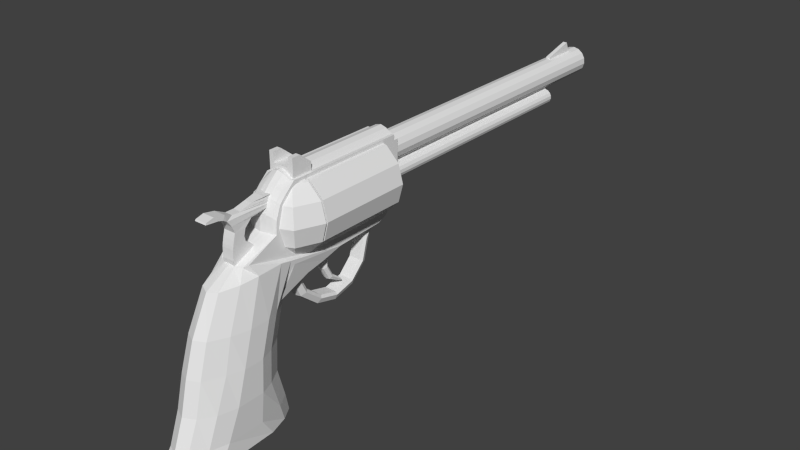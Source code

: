 # Source: Colt.blend  (saved by Blender 2.66.0; exported with 4.5.12 LTS)
import bpy
from mathutils import Matrix  # noqa: F401  (used for matrix-valued properties, if any)

bpy.ops.wm.read_factory_settings(use_empty=True)
scene = bpy.context.scene
scene.name = 'Scene'

# ---- collections
col_collection_1 = bpy.data.collections.new('Collection 1'); scene.collection.children.link(col_collection_1)

# ---- world
world_world = bpy.data.worlds.new('World'); scene.world = world_world
world_world.color = (0.05088, 0.05088, 0.05088)
world_world.use_sun_shadow = False
world_world.sun_shadow_jitter_overblur = 0.0
world_world.cycles.sampling_method = 'MANUAL'
world_world.cycles.sample_map_resolution = 256

# ---- meshes
me_cube_004 = bpy.data.meshes.new('Cube.004')
me_cube_004.from_pydata([(-0.1647, -0.007294, -0.6607), (-0.1647, -0.5532, -0.8496), (0.1647, -0.5532, -0.8496), (0.1647, -0.007293, -0.6607), (-0.158, 0.6226, 0.6893), (-0.158, 0.3445, 0.6889), (0.158, 0.3445, 0.6889), (0.158, 0.6226, 0.6893), (-0.1647, -0.6266, 0.345), (-0.1502, -0.05469, 0.345), (0.1647, -0.6266, 0.345), (0.1502, -0.05469, 0.345), (-0.1502, -0.7332, 0.503), (-0.1502, 0.6187, 0.4319), (0.1502, -0.7332, 0.503), (0.1502, 0.6187, 0.4319), (-0.1036, 0.01412, 0.6514), (-0.1036, -0.3154, 0.5747), (-0.1036, -0.5503, 0.5756), (-0.1522, 0.6217, 0.625), (-0.1522, 0.6207, 0.5606), (-0.1522, 0.6197, 0.4963), (0.1036, 0.01412, 0.6514), (0.1036, -0.3154, 0.5747), (0.1036, -0.5503, 0.5756), (0.1522, 0.6217, 0.625), (0.1522, 0.6207, 0.5606), (0.1522, 0.6197, 0.4963), (-0.1647, -0.6506, -0.35), (-0.1647, -0.6042, -0.002016), (-0.1647, -0.08144, -0.2811), (-0.1647, -0.3038, -0.002016), (0.1647, -0.6506, -0.35), (0.1647, -0.6042, -0.002016), (0.1647, -0.08144, -0.2811), (0.1647, -0.3038, -0.002016), (-0.1647, -0.6345, -0.1416), (-0.1647, -0.2694, -0.1416), (0.1647, -0.6345, -0.1416), (0.1647, -0.2694, -0.1416), (-0.1647, -0.6564, -0.4709), (-0.1647, -0.0271, -0.4186), (0.1647, -0.6564, -0.4709), (0.1647, -0.0271, -0.4186), (-0.1647, -0.5568, 0.1715), (-0.1647, -0.2564, 0.1715), (0.1647, -0.5568, 0.1715), (0.1647, -0.2564, 0.1715), (-0.1647, -0.6445, -0.2113), (-0.1647, -0.1735, -0.1962), (0.1647, -0.6445, -0.2113), (0.1647, -0.1735, -0.1962), (-0.1647, -0.6192, -0.6603), (-0.1647, -0.0172, -0.5396), (0.1647, -0.6192, -0.6603), (0.1647, -0.0172, -0.5396), (-0.158, -1.302, 0.6923), (0.158, -1.302, 0.6923), (0.1647, -1.321, 0.6526), (-0.1647, -1.321, 0.6526), (0.158, -1.09, 0.7455), (-0.158, -1.09, 0.7455), (0.1647, -0.9818, 0.6167), (-0.1647, -0.9818, 0.6167), (0.158, -0.7934, 0.6876), (-0.158, -0.7934, 0.6876), (0.1647, -0.8526, 0.5767), (-0.1647, -0.8526, 0.5767), (0.0481, 2.274, -2.217), (-0.08358, 2.352, -2.143), (-0.05399, 2.386, -2.111), (0.1502, 2.386, -2.111), (0.1798, 2.352, -2.143), (0.0481, 2.078, -1.858), (-0.08358, 2.183, -1.834), (-0.05399, 2.229, -1.824), (0.1502, 2.229, -1.824), (0.1798, 2.183, -1.834), (0.0481, 2.085, -1.453), (-0.08358, 2.189, -1.485), (-0.05399, 2.235, -1.5), (0.1502, 2.235, -1.5), (0.1798, 2.189, -1.485), (0.0481, 2.293, -1.111), (-0.08358, 2.368, -1.19), (-0.05399, 2.401, -1.225), (0.1502, 2.401, -1.225), (0.1798, 2.368, -1.19), (0.0481, 2.644, -2.411), (-0.08358, 2.677, -2.373), (-0.05399, 2.642, -2.304), (0.1502, 2.642, -2.304), (0.1798, 2.677, -2.373), (-0.04359, 2.644, -2.399), (-0.04359, 2.101, -1.459), (-0.04359, 2.305, -1.123), (-0.04359, 2.287, -2.205), (-0.04359, 2.095, -1.854), (0.1398, 2.305, -1.123), (0.1398, 2.644, -2.399), (0.1398, 2.101, -1.459), (0.1398, 2.287, -2.205), (0.1398, 2.095, -1.854), (0.0481, 2.414, -2.822), (0.2579, 2.414, -2.651), (0.2107, 2.414, -2.576), (-0.1145, 2.414, -2.576), (-0.1617, 2.414, -2.651), (0.0481, 3.043, -2.657), (0.2579, 2.956, -2.509), (0.2107, 2.918, -2.444), (-0.1145, 2.918, -2.444), (-0.1617, 2.956, -2.509), (0.0481, 3.505, -2.205), (0.2579, 3.354, -2.12), (0.2107, 3.287, -2.083), (-0.1145, 3.287, -2.083), (-0.1617, 3.354, -2.12), (0.0481, 3.673, -1.589), (0.2579, 3.499, -1.589), (0.2107, 3.422, -1.589), (-0.1145, 3.422, -1.589), (-0.1617, 3.499, -1.589), (0.0481, 3.899, -1.079), (0.2579, 3.748, -1.165), (0.2107, 3.537, -1.202), (-0.1145, 3.537, -1.202), (-0.1617, 3.748, -1.165), (0.0481, 0.9113, -1.506), (0.2579, 1.085, -1.506), (0.2107, 1.163, -1.506), (-0.1145, 1.163, -1.506), (-0.1617, 1.085, -1.506), (0.0481, 1.234, -2.205), (0.2579, 1.385, -2.12), (0.2107, 1.452, -2.083), (-0.1145, 1.452, -2.083), (-0.1617, 1.385, -2.12), (0.0481, 1.784, -2.657), (0.2579, 1.871, -2.509), (0.2107, 1.909, -2.444), (-0.1145, 1.909, -2.444), (-0.1617, 1.871, -2.509), (0.1942, 1.798, -2.633), (0.1942, 3.48, -2.192), (0.1942, 3.645, -1.589), (0.1942, 2.414, -2.794), (0.1942, 1.258, -2.192), (0.1942, 0.9394, -1.506), (0.1942, 3.029, -2.633), (0.1942, 3.875, -1.093), (-0.09798, 3.645, -1.589), (-0.09798, 1.258, -2.192), (-0.09798, 3.875, -1.093), (-0.09798, 0.9394, -1.506), (-0.09798, 1.798, -2.633), (-0.09798, 3.48, -2.192), (-0.09798, 2.414, -2.794), (-0.09798, 3.029, -2.633), (0.3585, 1.035, 1.148), (0.3585, 1.606, 1.148), (-0.3452, 1.606, 1.148), (-0.3452, 1.035, 1.148), (0.3585, 1.035, 1.415), (0.3585, 1.273, 1.415), (-0.3452, 1.273, 1.415), (-0.3452, 1.035, 1.415), (0.2297, 1.606, 1.148), (-0.2165, 1.606, 1.148), (0.2297, 1.035, 1.148), (-0.2165, 1.035, 1.148), (0.2297, 1.273, 1.415), (-0.2165, 1.273, 1.415), (0.2297, 1.035, 1.415), (-0.2165, 1.035, 1.415), (-0.2165, 1.035, 1.415), (0.2297, 1.035, 1.415), (-0.3452, 1.035, 0.7864), (-0.2165, 1.035, 0.7864), (0.2297, 1.035, 0.7864), (0.3585, 1.035, 0.7864), (-0.3452, 1.606, 0.7864), (-0.2165, 1.606, 0.7864), (0.2297, 1.606, 0.7864), (0.3585, 1.606, 0.7864), (0.01338, -0.2569, -5.178), (0.1212, -0.31, -5.178), (0.2077, -0.4587, -5.178), (0.2806, -0.6818, -5.178), (0.3062, -1.442, -5.178), (0.2482, -1.657, -5.178), (0.1437, -1.837, -5.178), (0.01338, -1.901, -5.178), (-0.117, -1.837, -5.178), (-0.2215, -1.657, -5.178), (-0.2795, -1.409, -5.178), (-0.2538, -0.6818, -5.178), (-0.181, -0.4587, -5.178), (-0.09449, -0.31, -5.178), (0.01338, 1.153, -1.183), (0.5227, 0.79, -1.031), (0.5294, 0.6828, -0.8924), (0.5523, 0.3673, -0.8191), (0.5789, -0.3354, -0.8191), (0.4669, -0.7756, -0.8924), (0.265, -1.223, -0.9538), (0.01338, -1.347, -0.9817), (-0.2383, -1.223, -0.9538), (-0.4401, -0.7756, -0.8924), (-0.5521, -0.3354, -0.8191), (-0.5255, 0.3673, -0.8191), (-0.5027, 0.6828, -0.8924), (-0.4959, 0.79, -1.031), (0.01338, -0.7914, -5.178), (0.3041, 0.4933, -4.483), (0.3222, 0.2662, -3.678), (0.3205, 0.3241, -2.814), (0.3036, 0.565, -1.94), (0.01338, 0.6363, -4.483), (0.01338, 0.4181, -3.678), (0.01338, 0.4752, -2.814), (0.01338, 0.7078, -1.94), (0.5372, 0.09258, -4.483), (0.5698, -0.1595, -3.678), (0.5668, -0.09921, -2.814), (0.5363, 0.165, -1.94), (0.6666, -0.5931, -4.483), (0.7072, -0.5466, -3.678), (0.7035, -0.4842, -2.814), (0.6655, -0.1988, -1.94), (0.6666, -1.599, -4.483), (0.7072, -1.288, -3.678), (0.7035, -1.026, -2.814), (0.6655, -0.7351, -1.94), (0.5372, -2.083, -4.483), (0.5698, -1.795, -3.678), (0.5668, -1.454, -2.814), (0.5363, -1.219, -1.94), (0.3041, -2.484, -4.483), (0.3222, -2.171, -3.678), (0.3205, -1.961, -2.814), (0.3036, -1.693, -1.94), (0.01338, -2.627, -4.483), (0.01338, -2.323, -3.678), (0.01338, -2.112, -2.814), (0.01338, -1.836, -1.94), (-0.2773, -2.484, -4.483), (-0.2954, -2.171, -3.678), (-0.2937, -1.961, -2.814), (-0.2768, -1.693, -1.94), (-0.5105, -2.083, -4.483), (-0.5431, -1.795, -3.678), (-0.54, -1.454, -2.814), (-0.5096, -1.219, -1.94), (-0.6399, -1.541, -4.483), (-0.6805, -1.242, -3.678), (-0.6767, -0.9959, -2.814), (-0.6388, -0.7207, -1.94), (-0.6399, -0.5931, -4.483), (-0.6805, -0.5466, -3.678), (-0.6767, -0.4842, -2.814), (-0.6387, -0.1988, -1.94), (-0.5105, 0.09258, -4.483), (-0.5431, -0.1595, -3.678), (-0.54, -0.09921, -2.814), (-0.5096, 0.165, -1.94), (-0.2773, 0.4933, -4.483), (-0.2954, 0.2662, -3.678), (-0.2937, 0.3241, -2.814), (-0.2768, 0.565, -1.94), (0.2677, 0.6226, -4.98), (0.01338, 0.7477, -4.98), (0.4716, 0.2721, -4.98), (0.6333, -0.2665, -4.98), (0.6834, -1.902, -4.98), (0.5507, -2.396, -4.98), (0.3116, -2.807, -4.98), (0.01338, -2.953, -4.98), (-0.2848, -2.807, -4.98), (-0.5239, -2.396, -4.98), (-0.6566, -1.83, -4.98), (-0.6065, -0.2665, -4.98), (-0.4448, 0.2721, -4.98), (-0.2409, 0.6226, -4.98), (0.1944, 0.1563, -5.146), (0.01338, 0.2454, -5.146), (0.3397, -0.0933, -5.146), (0.4569, -0.4742, -5.146), (0.4948, -1.672, -5.146), (0.3995, -2.026, -5.146), (0.2276, -2.322, -5.146), (0.01338, -2.427, -5.146), (-0.2009, -2.322, -5.146), (-0.3727, -2.026, -5.146), (-0.4681, -1.62, -5.146), (-0.4302, -0.4742, -5.146), (-0.3129, -0.0933, -5.146), (-0.1677, 0.1563, -5.146), (0.1851, 11.26, -0.05503), (0.2203, 11.26, -0.04993), (0.2545, 11.26, -0.0596), (0.2819, 11.26, -0.08237), (0.2976, 11.26, -0.1143), (0.299, 11.26, -0.1498), (0.2858, 11.26, -0.1829), (0.2603, 11.26, -0.2077), (0.2269, 11.26, -0.22), (0.1914, 11.26, -0.2177), (0.1599, 11.26, -0.2011), (0.1379, 11.26, -0.1731), (0.1292, 11.26, -0.1387), (0.1352, 11.26, -0.1036), (0.155, 11.26, -0.07401), (0.1414, 4.242, 0.06346), (0.2286, 4.242, 0.07607), (0.3134, 4.242, 0.05213), (0.3811, 4.242, -0.004218), (0.42, 4.242, -0.08324), (0.4235, 4.242, -0.1713), (0.3908, 4.242, -0.2531), (0.3277, 4.242, -0.3145), (0.245, 4.242, -0.345), (0.1571, 4.242, -0.3392), (0.07915, 4.242, -0.2982), (0.02463, 4.242, -0.229), (0.002974, 4.242, -0.1436), (0.01792, 4.242, -0.05676), (0.06688, 4.242, 0.01647), (0.2147, 4.242, -0.1353), (0.2286, 11.25, 0.07607), (0.1414, 11.25, 0.06346), (0.3134, 11.25, 0.05214), (0.3811, 11.25, -0.004214), (0.42, 11.25, -0.08324), (0.4235, 11.25, -0.1713), (0.3908, 11.25, -0.2531), (0.3277, 11.25, -0.3145), (0.245, 11.25, -0.345), (0.1571, 11.25, -0.3392), (0.07915, 11.25, -0.2982), (0.02463, 11.25, -0.229), (0.002973, 11.25, -0.1436), (0.01792, 11.25, -0.05676), (0.06688, 11.25, 0.01647), (0.2202, 11.26, 0.02443), (0.1522, 11.26, 0.01459), (0.2864, 11.26, 0.005755), (0.3392, 11.26, -0.03822), (0.3696, 11.26, -0.09987), (0.3723, 11.26, -0.1686), (0.3468, 11.26, -0.2324), (0.2975, 11.26, -0.2804), (0.233, 11.26, -0.3041), (0.1645, 11.26, -0.2996), (0.1036, 11.26, -0.2676), (0.06109, 11.26, -0.2136), (0.04419, 11.26, -0.147), (0.05585, 11.26, -0.07922), (0.09405, 11.26, -0.02207), (0.2147, 4.493, -0.1353), (0.155, 4.493, -0.07401), (0.1352, 4.493, -0.1036), (0.1292, 4.493, -0.1387), (0.1379, 4.493, -0.1731), (0.1599, 4.493, -0.2011), (0.1914, 4.493, -0.2177), (0.2269, 4.493, -0.22), (0.2603, 4.493, -0.2077), (0.2858, 4.493, -0.1829), (0.299, 4.493, -0.1498), (0.2976, 4.493, -0.1143), (0.2819, 4.493, -0.08237), (0.2545, 4.493, -0.0596), (0.2203, 4.493, -0.04994), (0.1851, 4.493, -0.05503), (0.0988, 11.25, 0.179), (0.02429, 11.25, 0.132), (0.186, 11.25, 0.1916), (0.02429, 4.242, 0.132), (0.186, 4.242, 0.1916), (0.09881, 4.242, 0.179), (0.07918, 12.65, 0.6929), (0.07918, 11.61, 0.6929), (-0.03945, 11.61, 0.6929), (-0.03945, 12.65, 0.6929), (0.07918, 12.48, 1.106), (0.07918, 11.61, 0.876), (-0.03945, 11.61, 0.876), (-0.03945, 12.48, 1.106), (0.02052, 13.02, 0.6672), (0.1076, 13.02, 0.6487), (0.1795, 13.02, 0.5964), (0.224, 13.02, 0.5193), (0.2333, 13.02, 0.4308), (0.2058, 13.02, 0.3462), (0.1463, 13.02, 0.2801), (0.06501, 13.02, 0.2439), (-0.02396, 13.02, 0.2439), (-0.1052, 13.02, 0.2801), (-0.1648, 13.02, 0.3462), (-0.1923, 13.02, 0.4308), (-0.183, 13.02, 0.5193), (-0.1385, 13.02, 0.5964), (-0.06651, 13.02, 0.6487), (0.02052, 4.064, 0.8349), (0.1758, 4.064, 0.8019), (0.3042, 4.064, 0.7086), (0.3835, 4.064, 0.5711), (0.4001, 4.064, 0.4133), (0.3511, 4.064, 0.2623), (0.2449, 4.064, 0.1444), (0.09988, 4.064, 0.07982), (-0.05884, 4.064, 0.07982), (-0.2038, 4.064, 0.1444), (-0.31, 4.064, 0.2623), (-0.3591, 4.064, 0.4133), (-0.3425, 4.064, 0.5711), (-0.2631, 4.064, 0.7086), (-0.1347, 4.064, 0.8019), (0.02052, 4.064, 0.4532), (0.1758, 13.0, 0.8019), (0.02052, 13.0, 0.8349), (0.3042, 13.0, 0.7086), (0.3835, 13.0, 0.5711), (0.4001, 13.0, 0.4133), (0.3511, 13.0, 0.2623), (0.2449, 13.0, 0.1444), (0.09988, 13.0, 0.07983), (-0.05884, 13.0, 0.07983), (-0.2038, 13.0, 0.1444), (-0.31, 13.0, 0.2623), (-0.3591, 13.0, 0.4133), (-0.3425, 13.0, 0.5711), (-0.2631, 13.0, 0.7086), (-0.1347, 13.0, 0.8019), (0.1295, 13.04, 0.7198), (0.008329, 13.04, 0.7455), (0.2297, 13.04, 0.647), (0.2916, 13.04, 0.5397), (0.3045, 13.04, 0.4166), (0.2663, 13.04, 0.2988), (0.1834, 13.04, 0.2067), (0.07025, 13.04, 0.1564), (-0.05359, 13.04, 0.1564), (-0.1667, 13.04, 0.2067), (-0.2496, 13.04, 0.2988), (-0.2879, 13.04, 0.4166), (-0.2749, 13.04, 0.5397), (-0.213, 13.04, 0.647), (-0.1128, 13.04, 0.7198), (0.02052, 4.384, 0.4532), (-0.06651, 4.384, 0.6487), (-0.1385, 4.384, 0.5964), (-0.183, 4.384, 0.5193), (-0.1923, 4.384, 0.4308), (-0.1648, 4.384, 0.3462), (-0.1052, 4.384, 0.2801), (-0.02396, 4.384, 0.2439), (0.06501, 4.384, 0.2439), (0.1463, 4.384, 0.2801), (0.2058, 4.384, 0.3462), (0.2333, 4.384, 0.4308), (0.224, 4.384, 0.5193), (0.1795, 4.384, 0.5964), (0.1076, 4.384, 0.6487), (0.02052, 4.384, 0.6672), (-0.4039, 0.9966, 0.921), (-0.4039, 4.356, 0.921), (0.4203, 4.356, 0.921), (0.4203, 0.9966, 0.921), (-0.4039, 0.3991, -1.837), (-0.4039, 1.31, -1.501), (0.4203, 1.31, -1.501), (0.4203, 0.3991, -1.837), (-0.3202, 4.356, 0.921), (-0.156, 4.356, 1.036), (0.008181, 4.356, 1.083), (0.1724, 4.356, 1.036), (0.3366, 4.356, 0.921), (-0.3202, 0.9547, 0.921), (-0.156, 0.9202, 1.036), (0.008181, 0.9082, 1.083), (0.1724, 0.9202, 1.036), (0.3366, 0.9547, 0.921), (-0.3202, 1.31, -1.559), (-0.156, 1.31, -1.559), (0.008181, 1.31, -1.571), (0.1724, 1.31, -1.559), (0.3366, 1.31, -1.559), (-0.3202, 0.3991, -1.895), (-0.156, 0.3991, -1.895), (0.00818, 0.3991, -1.895), (0.1724, 0.3991, -1.895), (0.3366, 0.3991, -1.895), (-0.4039, 4.328, -0.6042), (-0.4039, 4.179, -0.9102), (-0.4039, 4.023, -1.087), (-0.4039, 3.769, -1.194), (-0.4289, 2.378, -1.237), (-0.4039, 0.5511, 0.5027), (-0.4039, 0.4202, 0.1655), (-0.4039, 0.3991, -0.07846), (-0.4039, 0.3991, -0.1743), (-0.4289, -0.4422, -0.5423), (0.4203, 4.328, -0.6042), (0.4203, 4.179, -0.9102), (0.4203, 4.023, -1.087), (0.4203, 3.769, -1.194), (0.4452, 2.378, -1.237), (0.4203, 0.5511, 0.5027), (0.4203, 0.4202, 0.1655), (0.4203, 0.3991, -0.07846), (0.4203, 0.3991, -0.1743), (0.4452, -0.4838, -0.5423), (-0.3442, 4.345, -0.6596), (-0.3202, 4.277, -0.9102), (-0.3202, 4.121, -1.087), (-0.3202, 3.868, -1.229), (-0.3202, 2.378, -1.335), (-0.168, 4.379, -0.6456), (-0.156, 4.333, -0.9163), (-0.156, 4.177, -1.085), (-0.156, 3.924, -1.252), (-0.156, 2.378, -1.377), (0.008181, 4.408, -0.6521), (0.008181, 4.356, -0.9302), (0.008181, 4.2, -1.077), (0.008181, 3.947, -1.266), (0.008181, 2.378, -1.4), (0.1844, 4.379, -0.6456), (0.1724, 4.333, -0.9163), (0.1724, 4.177, -1.085), (0.1724, 3.924, -1.252), (0.1724, 2.378, -1.377), (0.3606, 4.345, -0.6596), (0.3366, 4.277, -0.9102), (0.3366, 4.121, -1.087), (0.3366, 3.868, -1.229), (0.3366, 2.378, -1.335), (-0.3202, 0.5092, 0.5635), (-0.3202, 0.3784, 0.2154), (-0.3202, 0.3559, -0.07846), (-0.3202, 0.3559, -0.1743), (-0.3202, -0.5684, -0.6061), (-0.156, 0.4747, 0.6068), (-0.156, 0.3439, 0.2578), (-0.156, 0.3205, -0.0771), (-0.156, 0.3205, -0.1711), (-0.156, -0.6589, -0.6106), (0.008181, 0.4627, 0.6522), (0.00818, 0.3318, 0.2932), (0.00818, 0.2973, -0.08177), (0.00818, 0.2973, -0.1771), (0.00818, -0.7037, -0.6142), (0.1724, 0.4747, 0.6068), (0.1724, 0.3439, 0.2578), (0.1724, 0.3205, -0.0771), (0.1724, 0.3205, -0.1711), (0.1724, -0.6589, -0.6106), (0.3366, 0.5092, 0.5635), (0.3366, 0.3784, 0.2154), (0.3366, 0.3559, -0.07846), (0.3366, 0.3559, -0.1743), (0.3366, -0.5684, -0.6061), (-0.4039, 4.354, 0.8323), (-0.4039, 0.7107, 0.6659), (0.4203, 4.354, 0.8323), (0.4203, 0.7107, 0.6659), (-0.3442, 4.355, 0.8817), (-0.168, 4.356, 0.9989), (0.008181, 4.356, 1.046), (0.1844, 4.356, 0.9989), (0.3606, 4.355, 0.8817), (-0.3202, 0.6688, 0.746), (-0.156, 0.6343, 0.7938), (0.008181, 0.6222, 0.8241), (0.1724, 0.6343, 0.7938), (0.3366, 0.6688, 0.746), (0.1844, 4.356, 0.9035), (0.4189, 4.355, 0.7795), (0.008181, 4.356, 0.9452), (-0.168, 4.356, 0.9035), (-0.4025, 4.355, 0.7795), (0.4189, 4.345, -0.3931), (-0.4025, 4.345, -0.3931), (0.1844, 4.398, -0.3806), (0.008181, 4.428, -0.3865), (-0.168, 4.398, -0.3806), (-0.4025, 4.478, -0.3931), (-0.168, 4.489, -0.3806), (0.008181, 4.489, -0.3865), (0.1844, 4.489, -0.3806), (0.4189, 4.478, -0.3931), (-0.4025, 4.488, 0.7795), (0.4189, 4.488, 0.7795), (-0.168, 4.489, 0.9035), (0.008181, 4.489, 0.9452), (0.1844, 4.489, 0.9035), (-0.4039, 1.844, -1.401), (0.4203, 1.844, -1.401), (-0.3202, 1.844, -1.447), (-0.156, 1.844, -1.468), (0.008181, 1.844, -1.485), (0.1724, 1.844, -1.468), (0.3366, 1.844, -1.447), (-0.4039, 1.599, -1.447), (0.4203, 1.599, -1.447), (-0.3202, 1.599, -1.499), (-0.156, 1.599, -1.51), (0.008181, 1.599, -1.524), (0.1724, 1.599, -1.51), (0.3366, 1.599, -1.499), (0.5366, 1.317, 0.8138), (0.9026, 1.317, 0.4478), (1.037, 1.317, -0.0522), (0.9026, 1.317, -0.5522), (0.5366, 1.317, -0.9182), (0.03656, 1.317, 0.9478), (-0.4634, 1.317, 0.8138), (-0.8295, 1.317, 0.4478), (-0.9634, 1.317, -0.0522), (-0.8295, 1.317, -0.5522), (-0.4634, 1.317, -0.9182), (0.03656, 1.317, -1.052), (-0.317, 0.9634, -0.9182), (-0.5758, 0.7046, -0.5522), (-0.6705, 0.6098, -0.0522), (-0.5758, 0.7046, 0.4478), (-0.317, 0.9634, 0.8138), (0.03656, 0.8169, 0.8138), (0.03656, 0.4509, 0.4478), (0.03656, 0.3169, -0.0522), (0.03656, 0.4509, -0.5522), (0.03656, 0.8169, -0.9182), (0.3901, 0.9634, -0.9182), (0.6489, 0.7046, -0.5522), (0.7437, 0.6098, -0.0522), (0.6489, 0.7046, 0.4478), (0.3901, 0.9634, 0.8138), (0.2126, 4.488, 0.1237), (0.3467, 4.488, 0.09004), (0.4449, 4.488, -0.001928), (0.4808, 4.488, -0.1276), (0.4449, 4.488, -0.2532), (0.3467, 4.488, -0.3452), (0.2126, 4.488, -0.3788), (0.2126, 3.71, 0.1237), (0.3467, 3.71, 0.09004), (0.4449, 3.71, -0.001928), (0.4808, 3.71, -0.1276), (0.4449, 3.71, -0.2532), (0.3467, 3.71, -0.3452), (0.2126, 3.71, -0.3788), (0.2126, 4.488, -0.1276), (0.2126, 3.71, -0.1276), (0.02417, 3.996, 0.7247), (0.4153, 3.996, 0.6199), (0.7016, 3.996, 0.3336), (0.8064, 3.996, -0.05748), (0.7016, 3.996, -0.4486), (0.4153, 3.996, -0.7349), (0.02417, 3.996, -0.8397), (-0.3669, 3.996, -0.7349), (-0.6532, 3.996, -0.4486), (-0.758, 3.996, -0.05748), (-0.6532, 3.996, 0.3336), (-0.3669, 3.996, 0.6199), (0.02417, 1.388, 0.9425), (0.5242, 1.388, 0.8085), (0.8902, 1.388, 0.4425), (1.024, 1.388, -0.05748), (0.8902, 1.388, -0.5575), (0.5242, 1.388, -0.9235), (0.02417, 1.388, -1.057), (-0.4758, 1.388, -0.9235), (-0.8419, 1.388, -0.5575), (-0.9758, 1.388, -0.05748), (-0.8419, 1.388, 0.4425), (-0.4758, 1.388, 0.8085), (0.02417, 1.388, -0.05748), (0.5242, 3.959, 0.8085), (0.02417, 3.959, 0.9425), (0.8902, 3.959, 0.4425), (1.024, 3.959, -0.05748), (0.8902, 3.959, -0.5575), (0.5242, 3.959, -0.9235), (0.02417, 3.959, -1.057), (-0.4758, 3.959, -0.9235), (-0.8419, 3.959, -0.5575), (-0.9758, 3.959, -0.05748), (-0.8419, 3.959, 0.4425), (-0.4758, 3.959, 0.8085), (0.02417, 3.951, 0.7247), (-0.3669, 3.951, 0.6199), (-0.6532, 3.951, 0.3336), (-0.758, 3.951, -0.05748), (-0.6532, 3.951, -0.4486), (-0.3669, 3.951, -0.7349), (0.02417, 3.951, -0.8397), (0.4153, 3.951, -0.7349), (0.7016, 3.951, -0.4486), (0.8064, 3.951, -0.05748), (0.7016, 3.951, 0.3336), (0.4153, 3.951, 0.6199), (0.02417, 3.951, -0.05748)], [(174, 175), (173, 176)], [(0, 3, 2, 1), (4, 5, 6, 7), (9, 8, 12, 13), (8, 10, 14, 12), (10, 11, 15, 14), (13, 15, 11, 9), (13, 12, 18, 21), (21, 18, 17, 20), (20, 17, 16, 19), (19, 16, 5, 4), (18, 24, 23, 17), (17, 23, 22, 16), (16, 22, 6, 5), (14, 15, 27, 24), (24, 27, 26, 23), (23, 26, 25, 22), (22, 25, 7, 6), (4, 7, 25, 19), (19, 25, 26, 20), (20, 26, 27, 21), (21, 27, 15, 13), (37, 36, 29, 31), (36, 38, 33, 29), (38, 39, 35, 33), (31, 35, 39, 37), (41, 40, 28, 30), (40, 42, 32, 28), (42, 43, 34, 32), (30, 34, 43, 41), (31, 29, 44, 45), (45, 44, 8, 9), (29, 33, 46, 44), (44, 46, 10, 8), (33, 35, 47, 46), (46, 47, 11, 10), (9, 11, 47, 45), (45, 47, 35, 31), (30, 28, 48, 49), (49, 48, 36, 37), (28, 32, 50, 48), (48, 50, 38, 36), (32, 34, 51, 50), (50, 51, 39, 38), (37, 39, 51, 49), (49, 51, 34, 30), (0, 1, 52, 53), (53, 52, 40, 41), (1, 2, 54, 52), (52, 54, 42, 40), (2, 3, 55, 54), (54, 55, 43, 42), (41, 43, 55, 53), (53, 55, 3, 0), (59, 58, 57, 56), (60, 61, 56, 57), (62, 60, 57, 58), (61, 63, 59, 56), (63, 62, 58, 59), (24, 18, 65, 64), (64, 65, 61, 60), (14, 24, 64, 66), (66, 64, 60, 62), (18, 12, 67, 65), (65, 67, 63, 61), (12, 14, 66, 67), (67, 66, 62, 63), (69, 74, 75, 70), (70, 75, 76, 71), (71, 76, 77, 72), (74, 79, 80, 75), (75, 80, 81, 76), (76, 81, 82, 77), (79, 84, 85, 80), (80, 85, 86, 81), (81, 86, 87, 82), (89, 69, 70, 90), (90, 70, 71, 91), (91, 71, 72, 92), (96, 68, 73, 97), (97, 74, 69, 96), (78, 94, 97, 73), (94, 79, 74, 97), (83, 95, 94, 78), (95, 84, 79, 94), (68, 96, 93, 88), (96, 69, 89, 93), (68, 101, 102, 73), (101, 72, 77, 102), (82, 100, 102, 77), (100, 78, 73, 102), (87, 98, 100, 82), (98, 83, 78, 100), (101, 68, 88, 99), (99, 92, 72, 101), (88, 93, 99), (89, 92, 99, 93), (89, 90, 91, 92), (104, 109, 110, 105), (105, 110, 111, 106), (106, 111, 112, 107), (109, 114, 115, 110), (110, 115, 116, 111), (111, 116, 117, 112), (114, 119, 120, 115), (115, 120, 121, 116), (116, 121, 122, 117), (119, 124, 125, 120), (120, 125, 126, 121), (121, 126, 127, 122), (129, 134, 135, 130), (130, 135, 136, 131), (131, 136, 137, 132), (134, 139, 140, 135), (135, 140, 141, 136), (136, 141, 142, 137), (139, 104, 105, 140), (140, 105, 106, 141), (141, 106, 107, 142), (146, 103, 108, 149), (149, 109, 104, 146), (113, 144, 149, 108), (144, 114, 109, 149), (118, 145, 144, 113), (145, 119, 114, 144), (123, 150, 145, 118), (150, 124, 119, 145), (133, 147, 148, 128), (147, 134, 129, 148), (138, 143, 147, 133), (143, 139, 134, 147), (103, 146, 143, 138), (146, 104, 139, 143), (103, 157, 158, 108), (157, 107, 112, 158), (117, 156, 158, 112), (156, 113, 108, 158), (122, 151, 156, 117), (151, 118, 113, 156), (127, 153, 151, 122), (153, 123, 118, 151), (137, 152, 154, 132), (152, 133, 128, 154), (142, 155, 152, 137), (155, 138, 133, 152), (157, 103, 138, 155), (155, 142, 107, 157), (159, 160, 164, 163), (161, 162, 166, 165), (163, 164, 171, 173), (174, 172, 165, 166), (164, 160, 167, 171), (172, 168, 161, 165), (159, 163, 173, 169), (170, 174, 166, 162), (167, 169, 176, 171), (168, 172, 175, 170), (162, 177, 178, 170), (170, 178, 179, 169), (169, 179, 180, 159), (168, 182, 181, 161), (167, 183, 182, 168), (160, 184, 183, 167), (161, 181, 177, 162), (159, 180, 184, 160), (180, 179, 183, 184), (183, 179, 178, 182), (182, 178, 177, 181), (167, 168, 170, 169), (213, 185, 186), (213, 186, 187), (213, 187, 188), (213, 188, 189), (213, 189, 190), (213, 190, 191), (213, 191, 192), (213, 192, 193), (213, 193, 194), (213, 194, 195), (213, 195, 196), (213, 196, 197), (213, 197, 198), (198, 185, 213), (218, 219, 215, 214), (219, 220, 216, 215), (220, 221, 217, 216), (221, 199, 200, 217), (214, 215, 223, 222), (215, 216, 224, 223), (216, 217, 225, 224), (217, 200, 201, 225), (222, 223, 227, 226), (223, 224, 228, 227), (224, 225, 229, 228), (225, 201, 202, 229), (226, 227, 231, 230), (227, 228, 232, 231), (228, 229, 233, 232), (229, 202, 203, 233), (230, 231, 235, 234), (231, 232, 236, 235), (232, 233, 237, 236), (233, 203, 204, 237), (234, 235, 239, 238), (235, 236, 240, 239), (236, 237, 241, 240), (237, 204, 205, 241), (238, 239, 243, 242), (239, 240, 244, 243), (240, 241, 245, 244), (241, 205, 206, 245), (242, 243, 247, 246), (243, 244, 248, 247), (244, 245, 249, 248), (245, 206, 207, 249), (246, 247, 251, 250), (247, 248, 252, 251), (248, 249, 253, 252), (249, 207, 208, 253), (250, 251, 255, 254), (251, 252, 256, 255), (252, 253, 257, 256), (253, 208, 209, 257), (254, 255, 259, 258), (255, 256, 260, 259), (256, 257, 261, 260), (257, 209, 210, 261), (258, 259, 263, 262), (259, 260, 264, 263), (260, 261, 265, 264), (261, 210, 211, 265), (262, 263, 267, 266), (263, 264, 268, 267), (264, 265, 269, 268), (265, 211, 212, 269), (199, 221, 269, 212), (221, 220, 268, 269), (220, 219, 267, 268), (219, 218, 266, 267), (271, 218, 214, 270), (270, 214, 222, 272), (272, 222, 226, 273), (273, 226, 230, 274), (274, 230, 234, 275), (275, 234, 238, 276), (276, 238, 242, 277), (277, 242, 246, 278), (278, 246, 250, 279), (279, 250, 254, 280), (280, 254, 258, 281), (281, 258, 262, 282), (282, 262, 266, 283), (218, 271, 283, 266), (185, 285, 284, 186), (285, 271, 270, 284), (186, 284, 286, 187), (284, 270, 272, 286), (187, 286, 287, 188), (286, 272, 273, 287), (188, 287, 288, 189), (287, 273, 274, 288), (189, 288, 289, 190), (288, 274, 275, 289), (190, 289, 290, 191), (289, 275, 276, 290), (191, 290, 291, 192), (290, 276, 277, 291), (192, 291, 292, 193), (291, 277, 278, 292), (193, 292, 293, 194), (292, 278, 279, 293), (194, 293, 294, 195), (293, 279, 280, 294), (195, 294, 295, 196), (294, 280, 281, 295), (196, 295, 296, 197), (295, 281, 282, 296), (197, 296, 297, 198), (296, 282, 283, 297), (271, 285, 297, 283), (285, 185, 198, 297), (328, 314, 313), (328, 315, 314), (328, 316, 315), (328, 317, 316), (328, 318, 317), (328, 319, 318), (328, 320, 319), (328, 321, 320), (328, 322, 321), (328, 323, 322), (328, 324, 323), (328, 325, 324), (328, 326, 325), (328, 327, 326), (328, 313, 327), (329, 314, 315, 331), (331, 315, 316, 332), (332, 316, 317, 333), (333, 317, 318, 334), (334, 318, 319, 335), (335, 319, 320, 336), (336, 320, 321, 337), (337, 321, 322, 338), (338, 322, 323, 339), (339, 323, 324, 340), (340, 324, 325, 341), (341, 325, 326, 342), (342, 326, 327, 343), (298, 345, 344, 299), (345, 330, 329, 344), (299, 344, 346, 300), (344, 329, 331, 346), (300, 346, 347, 301), (346, 331, 332, 347), (301, 347, 348, 302), (347, 332, 333, 348), (302, 348, 349, 303), (348, 333, 334, 349), (303, 349, 350, 304), (349, 334, 335, 350), (304, 350, 351, 305), (350, 335, 336, 351), (305, 351, 352, 306), (351, 336, 337, 352), (306, 352, 353, 307), (352, 337, 338, 353), (307, 353, 354, 308), (353, 338, 339, 354), (308, 354, 355, 309), (354, 339, 340, 355), (309, 355, 356, 310), (355, 340, 341, 356), (310, 356, 357, 311), (356, 341, 342, 357), (311, 357, 358, 312), (357, 342, 343, 358), (330, 345, 358, 343), (345, 298, 312, 358), (312, 298, 374, 360), (311, 312, 360, 361), (310, 311, 361, 362), (309, 310, 362, 363), (308, 309, 363, 364), (307, 308, 364, 365), (306, 307, 365, 366), (305, 306, 366, 367), (304, 305, 367, 368), (303, 304, 368, 369), (302, 303, 369, 370), (301, 302, 370, 371), (300, 301, 371, 372), (299, 300, 372, 373), (298, 299, 373, 374), (359, 374, 373), (359, 373, 372), (359, 372, 371), (359, 371, 370), (359, 370, 369), (359, 369, 368), (359, 368, 367), (359, 367, 366), (359, 366, 365), (359, 365, 364), (359, 364, 363), (359, 363, 362), (359, 362, 361), (359, 361, 360), (360, 374, 359), (330, 343, 376, 375), (329, 330, 375, 377), (343, 327, 378, 376), (314, 329, 377, 379), (327, 313, 380, 378), (313, 314, 379, 380), (380, 375, 376, 378), (375, 380, 379, 377), (381, 382, 383, 384), (385, 388, 387, 386), (381, 385, 386, 382), (382, 386, 387, 383), (383, 387, 388, 384), (385, 381, 384, 388), (419, 405, 404), (419, 406, 405), (419, 407, 406), (419, 408, 407), (419, 409, 408), (419, 410, 409), (419, 411, 410), (419, 412, 411), (419, 413, 412), (419, 414, 413), (419, 415, 414), (419, 416, 415), (419, 417, 416), (419, 418, 417), (419, 404, 418), (421, 404, 405, 420), (420, 405, 406, 422), (422, 406, 407, 423), (423, 407, 408, 424), (424, 408, 409, 425), (425, 409, 410, 426), (426, 410, 411, 427), (427, 411, 412, 428), (428, 412, 413, 429), (429, 413, 414, 430), (430, 414, 415, 431), (431, 415, 416, 432), (432, 416, 417, 433), (433, 417, 418, 434), (404, 421, 434, 418), (389, 436, 435, 390), (436, 421, 420, 435), (390, 435, 437, 391), (435, 420, 422, 437), (391, 437, 438, 392), (437, 422, 423, 438), (392, 438, 439, 393), (438, 423, 424, 439), (393, 439, 440, 394), (439, 424, 425, 440), (394, 440, 441, 395), (440, 425, 426, 441), (395, 441, 442, 396), (441, 426, 427, 442), (396, 442, 443, 397), (442, 427, 428, 443), (397, 443, 444, 398), (443, 428, 429, 444), (398, 444, 445, 399), (444, 429, 430, 445), (399, 445, 446, 400), (445, 430, 431, 446), (400, 446, 447, 401), (446, 431, 432, 447), (401, 447, 448, 402), (447, 432, 433, 448), (402, 448, 449, 403), (448, 433, 434, 449), (421, 436, 449, 434), (436, 389, 403, 449), (403, 389, 465, 451), (402, 403, 451, 452), (401, 402, 452, 453), (400, 401, 453, 454), (399, 400, 454, 455), (398, 399, 455, 456), (397, 398, 456, 457), (396, 397, 457, 458), (395, 396, 458, 459), (394, 395, 459, 460), (393, 394, 460, 461), (392, 393, 461, 462), (391, 392, 462, 463), (390, 391, 463, 464), (389, 390, 464, 465), (450, 465, 464), (450, 464, 463), (450, 463, 462), (450, 462, 461), (450, 461, 460), (450, 460, 459), (450, 459, 458), (450, 458, 457), (450, 457, 456), (450, 456, 455), (450, 455, 454), (450, 454, 453), (450, 453, 452), (450, 452, 451), (451, 465, 450), (479, 474, 467, 466), (474, 479, 480, 475), (475, 480, 481, 476), (476, 481, 482, 477), (477, 482, 483, 478), (478, 483, 469, 468), (470, 471, 484, 489), (489, 484, 485, 490), (490, 485, 486, 491), (491, 486, 487, 492), (492, 487, 488, 493), (493, 488, 472, 473), (499, 494, 495, 500), (500, 495, 496, 501), (501, 496, 497, 502), (502, 497, 498, 503), (504, 509, 510, 505), (505, 510, 511, 506), (506, 511, 512, 507), (507, 512, 513, 508), (518, 498, 497, 517), (517, 497, 496, 516), (516, 496, 495, 515), (515, 495, 494, 514), (523, 518, 517, 522), (522, 517, 516, 521), (521, 516, 515, 520), (520, 515, 514, 519), (528, 523, 522, 527), (527, 522, 521, 526), (526, 521, 520, 525), (525, 520, 519, 524), (533, 528, 527, 532), (532, 527, 526, 531), (531, 526, 525, 530), (530, 525, 524, 529), (538, 533, 532, 537), (537, 532, 531, 536), (536, 531, 530, 535), (535, 530, 529, 534), (508, 538, 537, 507), (507, 537, 536, 506), (506, 536, 535, 505), (505, 535, 534, 504), (539, 499, 500, 540), (540, 500, 501, 541), (541, 501, 502, 542), (542, 502, 503, 543), (544, 539, 540, 545), (545, 540, 541, 546), (546, 541, 542, 547), (547, 542, 543, 548), (549, 544, 545, 550), (550, 545, 546, 551), (551, 546, 547, 552), (552, 547, 548, 553), (554, 549, 550, 555), (555, 550, 551, 556), (556, 551, 552, 557), (557, 552, 553, 558), (559, 554, 555, 560), (560, 555, 556, 561), (561, 556, 557, 562), (562, 557, 558, 563), (509, 559, 560, 510), (510, 560, 561, 511), (511, 561, 562, 512), (512, 562, 563, 513), (466, 467, 564, 565), (565, 564, 494, 499), (468, 469, 567, 566), (566, 567, 509, 504), (514, 494, 564, 568), (568, 564, 467, 474), (569, 568, 474, 475), (570, 569, 475, 476), (571, 570, 476, 477), (572, 571, 477, 478), (504, 534, 572, 566), (566, 572, 478, 468), (499, 539, 573, 565), (565, 573, 479, 466), (480, 479, 573, 574), (574, 573, 539, 544), (481, 480, 574, 575), (575, 574, 544, 549), (482, 481, 575, 576), (576, 575, 549, 554), (483, 482, 576, 577), (577, 576, 554, 559), (469, 483, 577, 567), (567, 577, 559, 509), (572, 579, 578, 571), (571, 578, 580, 570), (570, 580, 581, 569), (569, 581, 582, 568), (534, 583, 579, 572), (568, 582, 584, 514), (529, 585, 583, 534), (524, 586, 585, 529), (519, 587, 586, 524), (514, 584, 587, 519), (584, 588, 589, 587), (587, 589, 590, 586), (586, 590, 591, 585), (585, 591, 592, 583), (582, 593, 588, 584), (583, 592, 594, 579), (581, 595, 593, 582), (580, 596, 595, 581), (578, 597, 596, 580), (579, 594, 597, 578), (589, 588, 593, 595), (590, 589, 595, 596), (591, 590, 596, 597), (592, 591, 597, 594), (600, 598, 498, 518), (601, 600, 518, 523), (602, 601, 523, 528), (603, 602, 528, 533), (604, 603, 533, 538), (599, 604, 538, 508), (484, 471, 605, 607), (607, 605, 598, 600), (485, 484, 607, 608), (608, 607, 600, 601), (486, 485, 608, 609), (609, 608, 601, 602), (487, 486, 609, 610), (610, 609, 602, 603), (488, 487, 610, 611), (611, 610, 603, 604), (472, 488, 611, 606), (606, 611, 604, 599), (622, 623, 624), (621, 622, 624, 625), (620, 621, 625, 626), (619, 620, 626, 627), (618, 619, 627, 628), (617, 618, 628), (617, 628, 629), (628, 627, 630, 629), (627, 626, 631, 630), (626, 625, 632, 631), (625, 624, 633, 632), (624, 623, 633), (633, 623, 634), (632, 633, 634, 635), (631, 632, 635, 636), (630, 631, 636, 637), (629, 630, 637, 638), (617, 629, 638), (638, 612, 617), (613, 612, 638, 637), (637, 636, 614, 613), (636, 635, 615, 614), (635, 634, 616, 615), (634, 623, 616), (617, 619, 618), (617, 620, 619), (612, 613, 617), (613, 614, 617), (614, 615, 617), (617, 621, 620), (617, 622, 621), (617, 623, 622), (616, 623, 617), (615, 616, 617), (653, 639, 640), (654, 647, 646), (653, 640, 641), (654, 648, 647), (653, 641, 642), (654, 649, 648), (653, 642, 643), (654, 650, 649), (653, 643, 644), (654, 651, 650), (653, 644, 645), (654, 652, 651), (639, 646, 647, 640), (640, 647, 648, 641), (641, 648, 649, 642), (642, 649, 650, 643), (643, 650, 651, 644), (644, 651, 652, 645), (679, 668, 667), (679, 669, 668), (679, 670, 669), (679, 671, 670), (679, 672, 671), (679, 673, 672), (679, 674, 673), (679, 675, 674), (679, 676, 675), (679, 677, 676), (679, 678, 677), (679, 667, 678), (655, 681, 680, 656), (681, 667, 668, 680), (656, 680, 682, 657), (680, 668, 669, 682), (657, 682, 683, 658), (682, 669, 670, 683), (658, 683, 684, 659), (683, 670, 671, 684), (659, 684, 685, 660), (684, 671, 672, 685), (660, 685, 686, 661), (685, 672, 673, 686), (661, 686, 687, 662), (686, 673, 674, 687), (662, 687, 688, 663), (687, 674, 675, 688), (663, 688, 689, 664), (688, 675, 676, 689), (664, 689, 690, 665), (689, 676, 677, 690), (665, 690, 691, 666), (690, 677, 678, 691), (667, 681, 691, 678), (681, 655, 666, 691), (666, 655, 692, 693), (665, 666, 693, 694), (664, 665, 694, 695), (663, 664, 695, 696), (662, 663, 696, 697), (661, 662, 697, 698), (660, 661, 698, 699), (659, 660, 699, 700), (658, 659, 700, 701), (657, 658, 701, 702), (656, 657, 702, 703), (655, 656, 703, 692), (693, 692, 704), (704, 694, 693), (704, 695, 694), (704, 696, 695), (704, 697, 696), (704, 698, 697), (704, 699, 698), (704, 700, 699), (704, 701, 700), (704, 702, 701), (704, 703, 702), (704, 692, 703), (205, 558, 553, 206), (204, 563, 558, 205), (203, 513, 563, 204), (202, 513, 203), (201, 513, 202), (206, 553, 548, 207), (207, 548, 543, 208), (208, 543, 503, 209), (209, 503, 210), (210, 503, 211), (212, 471, 470), (212, 605, 471), (212, 598, 605), (200, 473, 472), (200, 472, 606), (200, 606, 599), (200, 599, 508), (212, 498, 598), (211, 498, 212), (200, 508, 201), (201, 508, 513), (211, 503, 498)])
_uv = me_cube_004.uv_layers.new(name='UVMap')
_uv.uv.foreach_set('vector', [0.8017, 0.7726, 0.8017, 0.8135, 0.8343, 0.8135, 0.8343, 0.7726, 0.0394, 0.7769, 0.03938, 0.7605, 0.0001003, 0.7606, 0.000117, 0.7769, 0.7096, 0.2079, 0.7095, 0.1743, 0.7026, 0.1681, 0.706, 0.2474, 0.6918, 0.7952, 0.6508, 0.7951, 0.6526, 0.802, 0.69, 0.8021, 0.7441, 0.04073, 0.744, 0.07436, 0.7477, 0.1139, 0.751, 0.03454, 0.6068, 0.7951, 0.6442, 0.7951, 0.6442, 0.7553, 0.6068, 0.7554, 0.706, 0.2474, 0.7026, 0.1681, 0.6995, 0.1789, 0.7032, 0.2475, 0.7032, 0.2475, 0.6995, 0.1789, 0.6995, 0.1927, 0.7003, 0.2476, 0.7003, 0.2476, 0.6995, 0.1927, 0.6962, 0.2121, 0.6975, 0.2476, 0.1435, 0.2785, 0.1436, 0.3145, 0.1469, 0.2942, 0.1442, 0.2781, 0.0326, 0.7079, 0.006832, 0.708, 0.006846, 0.7218, 0.03262, 0.7217, 0.03262, 0.7217, 0.006846, 0.7218, 0.006847, 0.7411, 0.03262, 0.7411, 0.03262, 0.7411, 0.006847, 0.7411, 0.0001003, 0.7606, 0.03938, 0.7605, 0.751, 0.03454, 0.7477, 0.1139, 0.7505, 0.114, 0.754, 0.0454, 0.754, 0.0454, 0.7505, 0.114, 0.7533, 0.114, 0.7539, 0.05919, 0.7539, 0.05919, 0.7533, 0.114, 0.7561, 0.1141, 0.7572, 0.07856, 0.1435, 0.3145, 0.1436, 0.3505, 0.1442, 0.3509, 0.1469, 0.3348, 0.4572, 0.7346, 0.4573, 0.7739, 0.4601, 0.7732, 0.46, 0.7353, 0.46, 0.7353, 0.4601, 0.7732, 0.4629, 0.7732, 0.4628, 0.7353, 0.4628, 0.7353, 0.4629, 0.7732, 0.4657, 0.7732, 0.4656, 0.7353, 0.4656, 0.7353, 0.4657, 0.7732, 0.4686, 0.7729, 0.4684, 0.7356, 0.7308, 0.1952, 0.7308, 0.1737, 0.7247, 0.1755, 0.7247, 0.1932, 0.6918, 0.774, 0.6509, 0.7738, 0.6509, 0.7799, 0.6918, 0.78, 0.7229, 0.04021, 0.7228, 0.06165, 0.7289, 0.05965, 0.729, 0.042, 0.686, 0.8021, 0.6861, 0.843, 0.6921, 0.843, 0.692, 0.8021, 0.743, 0.2094, 0.7452, 0.1724, 0.7399, 0.1728, 0.737, 0.2062, 0.6919, 0.7596, 0.6509, 0.7594, 0.6509, 0.7647, 0.6919, 0.7649, 0.7085, 0.03887, 0.7107, 0.07584, 0.7167, 0.07266, 0.7138, 0.03923, 0.8343, 0.7726, 0.8345, 0.8136, 0.8404, 0.8135, 0.8402, 0.7726, 0.7247, 0.1932, 0.7247, 0.1755, 0.7171, 0.1783, 0.7172, 0.196, 0.7172, 0.196, 0.7171, 0.1783, 0.7095, 0.1743, 0.7096, 0.2079, 0.6918, 0.78, 0.6509, 0.7799, 0.6508, 0.7875, 0.6918, 0.7876, 0.6918, 0.7876, 0.6508, 0.7875, 0.6508, 0.7951, 0.6918, 0.7952, 0.729, 0.042, 0.7289, 0.05965, 0.7365, 0.06245, 0.7365, 0.04481, 0.7365, 0.04481, 0.7365, 0.06245, 0.744, 0.07436, 0.7441, 0.04073, 0.6068, 0.7554, 0.6442, 0.7553, 0.646, 0.7429, 0.605, 0.743, 0.6783, 0.8021, 0.6784, 0.8431, 0.6861, 0.843, 0.686, 0.8021, 0.737, 0.2062, 0.7399, 0.1728, 0.7338, 0.1731, 0.7332, 0.2008, 0.7332, 0.2008, 0.7338, 0.1731, 0.7308, 0.1737, 0.7308, 0.1952, 0.6919, 0.7649, 0.6509, 0.7647, 0.6509, 0.7708, 0.6918, 0.7709, 0.6918, 0.7709, 0.6509, 0.7708, 0.6509, 0.7738, 0.6918, 0.774, 0.7138, 0.03923, 0.7167, 0.07266, 0.7204, 0.06727, 0.7198, 0.03961, 0.7198, 0.03961, 0.7204, 0.06727, 0.7228, 0.06165, 0.7229, 0.04021, 0.4682, 0.7346, 0.4682, 0.6936, 0.4626, 0.6937, 0.4626, 0.7346, 0.4626, 0.7346, 0.4626, 0.6937, 0.4572, 0.6937, 0.4572, 0.7346, 0.7536, 0.2105, 0.7617, 0.1784, 0.7534, 0.1746, 0.7483, 0.2099, 0.7483, 0.2099, 0.7534, 0.1746, 0.7452, 0.1724, 0.743, 0.2094, 0.6919, 0.743, 0.651, 0.7429, 0.651, 0.7512, 0.6919, 0.7513, 0.6919, 0.7513, 0.651, 0.7512, 0.6509, 0.7594, 0.6919, 0.7596, 0.692, 0.04488, 0.7001, 0.07697, 0.7054, 0.0764, 0.7002, 0.04104, 0.7002, 0.04104, 0.7054, 0.0764, 0.7107, 0.07584, 0.7085, 0.03887, 0.8402, 0.7726, 0.8404, 0.8135, 0.8456, 0.8135, 0.8455, 0.7726, 0.8455, 0.7726, 0.8456, 0.8135, 0.8509, 0.8135, 0.8508, 0.7726, 0.1424, 0.3191, 0.1425, 0.2781, 0.1408, 0.2789, 0.1406, 0.3182, 0.0, 0.6763, 0.03928, 0.6763, 0.03928, 0.6638, 4.368e-07, 0.6639, 0.756, 0.01992, 0.7617, 0.01357, 0.7594, 0.001157, 0.7577, 0.0, 0.692, 0.1471, 0.6976, 0.1534, 0.696, 0.1335, 0.6942, 0.1347, 0.1169, 0.7845, 0.1169, 0.8254, 0.1366, 0.8254, 0.1366, 0.7844, 0.006832, 0.708, 0.0326, 0.7079, 0.03932, 0.6937, 3.217e-05, 0.6937, 3.217e-05, 0.6937, 0.03932, 0.6937, 0.03928, 0.6763, 0.0, 0.6763, 0.751, 0.03454, 0.754, 0.0454, 0.7591, 0.031, 0.7543, 0.02749, 0.7543, 0.02749, 0.7591, 0.031, 0.7617, 0.01357, 0.756, 0.01992, 0.6995, 0.1789, 0.7026, 0.1681, 0.6994, 0.161, 0.6945, 0.1645, 0.6945, 0.1645, 0.6994, 0.161, 0.6976, 0.1534, 0.692, 0.1471, 0.1027, 0.7863, 0.1027, 0.8236, 0.1095, 0.8254, 0.1094, 0.7845, 0.1094, 0.7845, 0.1095, 0.8254, 0.1169, 0.8254, 0.1169, 0.7845, 0.5331, 0.8302, 0.533, 0.8167, 0.5367, 0.8162, 0.5367, 0.8287, 0.5367, 0.8287, 0.5367, 0.8162, 0.5621, 0.8161, 0.5621, 0.8287, 0.5621, 0.8287, 0.5621, 0.8161, 0.5658, 0.8166, 0.5658, 0.8301, 0.533, 0.8167, 0.533, 0.8015, 0.5366, 0.8021, 0.5367, 0.8162, 0.5367, 0.8162, 0.5366, 0.8021, 0.562, 0.802, 0.5621, 0.8161, 0.5621, 0.8161, 0.562, 0.802, 0.5657, 0.8014, 0.5658, 0.8166, 0.533, 0.8015, 0.5329, 0.7885, 0.5366, 0.7901, 0.5366, 0.8021, 0.5366, 0.8021, 0.5366, 0.7901, 0.562, 0.79, 0.562, 0.802, 0.562, 0.802, 0.562, 0.79, 0.5657, 0.7884, 0.5657, 0.8014, 0.8224, 0.006714, 0.8406, 0.006671, 0.8385, 0.01035, 0.8242, 0.01038, 0.8242, 0.01038, 0.8385, 0.01035, 0.8385, 0.03574, 0.8242, 0.03577, 0.8242, 0.03577, 0.8385, 0.03574, 0.8407, 0.03942, 0.8224, 0.03946, 0.2326, 0.7071, 0.244, 0.7066, 0.244, 0.7219, 0.2326, 0.7221, 0.4064, 0.8103, 0.4012, 0.8111, 0.391, 0.7979, 0.3948, 0.7952, 0.2439, 0.7396, 0.2325, 0.7394, 0.2326, 0.7221, 0.244, 0.7219, 0.4064, 0.8275, 0.4012, 0.8264, 0.4012, 0.8111, 0.4064, 0.8103, 0.2439, 0.7549, 0.2325, 0.7544, 0.2325, 0.7394, 0.2439, 0.7396, 0.3948, 0.8424, 0.3909, 0.8395, 0.4012, 0.8264, 0.4064, 0.8275, 0.6027, 0.8216, 0.602, 0.833, 0.5811, 0.8331, 0.5811, 0.8217, 0.602, 0.833, 0.5981, 0.838, 0.5791, 0.838, 0.5811, 0.8331, 0.244, 0.7066, 0.2554, 0.7072, 0.2554, 0.7222, 0.244, 0.7219, 0.8409, 0.1421, 0.8447, 0.1449, 0.8345, 0.1582, 0.8293, 0.1572, 0.8345, 0.1734, 0.8293, 0.1744, 0.8293, 0.1572, 0.8345, 0.1582, 0.2553, 0.7395, 0.2439, 0.7396, 0.244, 0.7219, 0.2554, 0.7222, 0.8448, 0.1865, 0.8409, 0.1893, 0.8293, 0.1744, 0.8345, 0.1734, 0.2553, 0.7544, 0.2439, 0.7549, 0.2439, 0.7396, 0.2553, 0.7395, 0.602, 0.8102, 0.6027, 0.8216, 0.5811, 0.8217, 0.5811, 0.8102, 0.5811, 0.8102, 0.5792, 0.8053, 0.5982, 0.8052, 0.602, 0.8102, 0.1435, 0.2895, 0.143, 0.3009, 0.143, 0.2781, 0.5791, 0.838, 0.5792, 0.8053, 0.5811, 0.8102, 0.5811, 0.8331, 0.4381, 0.3866, 0.4351, 0.3829, 0.435, 0.3575, 0.438, 0.3539, 0.1027, 0.7222, 0.1027, 0.7545, 0.09682, 0.7525, 0.0968, 0.7225, 0.0968, 0.7225, 0.09682, 0.7525, 0.05637, 0.7525, 0.05635, 0.7225, 0.05635, 0.7225, 0.05637, 0.7525, 0.05052, 0.7546, 0.0505, 0.7223, 0.1027, 0.7545, 0.1027, 0.7791, 0.09681, 0.7754, 0.09682, 0.7525, 0.09682, 0.7525, 0.09681, 0.7754, 0.05636, 0.7754, 0.05637, 0.7525, 0.05637, 0.7525, 0.05636, 0.7754, 0.05051, 0.7792, 0.05052, 0.7546, 0.3676, 0.8176, 0.3441, 0.8177, 0.3442, 0.8118, 0.366, 0.8117, 0.366, 0.8117, 0.3442, 0.8118, 0.3441, 0.7714, 0.3659, 0.7713, 0.3659, 0.7713, 0.3441, 0.7714, 0.344, 0.7655, 0.3674, 0.7654, 0.5177, 0.7913, 0.5176, 0.8149, 0.5089, 0.8059, 0.514, 0.7884, 0.3442, 0.8118, 0.3272, 0.8119, 0.3271, 0.7714, 0.3441, 0.7714, 0.461, 0.7739, 0.4661, 0.7914, 0.4572, 0.8003, 0.4572, 0.7767, 0.3697, 0.7349, 0.3965, 0.7349, 0.3948, 0.7408, 0.3697, 0.7407, 0.3697, 0.7407, 0.3948, 0.7408, 0.3947, 0.7812, 0.3695, 0.7812, 0.3695, 0.7812, 0.3947, 0.7812, 0.3963, 0.7871, 0.3695, 0.7871, 0.1026, 0.6638, 0.1026, 0.691, 0.09676, 0.6934, 0.09669, 0.6679, 0.09669, 0.6679, 0.09676, 0.6934, 0.05631, 0.6935, 0.05624, 0.6679, 0.05624, 0.6679, 0.05631, 0.6935, 0.05045, 0.691, 0.05038, 0.6639, 0.1026, 0.691, 0.1027, 0.7222, 0.0968, 0.7225, 0.09676, 0.6934, 0.09676, 0.6934, 0.0968, 0.7225, 0.05635, 0.7225, 0.05631, 0.6935, 0.05631, 0.6935, 0.05635, 0.7225, 0.0505, 0.7223, 0.05045, 0.691, 0.1108, 0.7201, 0.1289, 0.7201, 0.1288, 0.7572, 0.1106, 0.7563, 0.1106, 0.7563, 0.1027, 0.7521, 0.1028, 0.7201, 0.1108, 0.7201, 0.1286, 0.7844, 0.1105, 0.783, 0.1106, 0.7563, 0.1288, 0.7572, 0.8447, 0.221, 0.837, 0.2189, 0.8293, 0.1911, 0.836, 0.1895, 0.3406, 0.7393, 0.3406, 0.7211, 0.3669, 0.7211, 0.3676, 0.7392, 0.8359, 0.2476, 0.8293, 0.2424, 0.837, 0.2189, 0.8447, 0.221, 0.3184, 0.7393, 0.3189, 0.7212, 0.3406, 0.7211, 0.3406, 0.7393, 0.3189, 0.7212, 0.322, 0.7133, 0.3406, 0.7132, 0.3406, 0.7211, 0.2291, 0.8123, 0.2285, 0.8305, 0.1991, 0.8306, 0.1991, 0.8124, 0.1579, 0.7421, 0.166, 0.7407, 0.1654, 0.7727, 0.158, 0.7774, 0.129, 0.6832, 0.1108, 0.684, 0.1107, 0.6525, 0.1289, 0.6511, 0.1108, 0.684, 0.1028, 0.6883, 0.1028, 0.6599, 0.1107, 0.6525, 0.1289, 0.7201, 0.1108, 0.7201, 0.1108, 0.684, 0.129, 0.6832, 0.1108, 0.7201, 0.1028, 0.7201, 0.1028, 0.6883, 0.1108, 0.684, 0.1289, 0.7201, 0.1471, 0.7202, 0.147, 0.7564, 0.1288, 0.7572, 0.1471, 0.7202, 0.155, 0.7203, 0.1549, 0.7522, 0.147, 0.7564, 0.5252, 0.8178, 0.5177, 0.82, 0.5264, 0.7884, 0.5329, 0.79, 0.1468, 0.783, 0.1286, 0.7844, 0.1288, 0.7572, 0.147, 0.7564, 0.5329, 0.8413, 0.5265, 0.8466, 0.5177, 0.82, 0.5252, 0.8178, 0.3407, 0.7575, 0.3406, 0.7393, 0.3676, 0.7392, 0.367, 0.7574, 0.3222, 0.7654, 0.319, 0.7575, 0.3407, 0.7575, 0.3407, 0.7654, 0.319, 0.7575, 0.3184, 0.7393, 0.3406, 0.7393, 0.3407, 0.7575, 0.09469, 0.7792, 0.1027, 0.7807, 0.1026, 0.816, 0.09531, 0.8112, 0.2284, 0.7942, 0.2291, 0.8123, 0.1991, 0.8124, 0.199, 0.7943, 0.155, 0.6884, 0.1471, 0.6841, 0.1471, 0.6525, 0.155, 0.66, 0.1471, 0.6841, 0.129, 0.6832, 0.1289, 0.6511, 0.1471, 0.6525, 0.1471, 0.7202, 0.1289, 0.7201, 0.129, 0.6832, 0.1471, 0.6841, 0.1471, 0.6841, 0.155, 0.6884, 0.155, 0.7203, 0.1471, 0.7202, 0.1777, 0.8346, 0.1776, 0.8011, 0.166, 0.8206, 0.1661, 0.8346, 0.6667, 0.8021, 0.6666, 0.8356, 0.6783, 0.8357, 0.6783, 0.8217, 0.4912, 0.8127, 0.4912, 0.8267, 0.5072, 0.8267, 0.5072, 0.8127, 0.7195, 0.8102, 0.7195, 0.8242, 0.7355, 0.8242, 0.7356, 0.8102, 0.4912, 0.8267, 0.4912, 0.8461, 0.5072, 0.8462, 0.5072, 0.8267, 0.7195, 0.8242, 0.7195, 0.8436, 0.7356, 0.8437, 0.7355, 0.8242, 0.8063, 0.006867, 0.7947, 0.006903, 0.7947, 0.02291, 0.8064, 0.02288, 0.8065, 0.07836, 0.7949, 0.0784, 0.7949, 0.09441, 0.8066, 0.09437, 0.5659, 0.8052, 0.5658, 0.8387, 0.5775, 0.8388, 0.5775, 0.8248, 0.6149, 0.7951, 0.6033, 0.8147, 0.6033, 0.8286, 0.615, 0.8286, 0.8066, 0.09437, 0.8224, 0.09432, 0.8223, 0.07831, 0.8065, 0.07836, 0.8065, 0.07836, 0.8223, 0.07831, 0.8221, 0.02283, 0.8064, 0.02288, 0.8064, 0.02288, 0.8221, 0.02283, 0.8221, 0.006819, 0.8063, 0.006867, 0.5841, 0.5234, 0.5998, 0.5234, 0.5998, 0.5074, 0.584, 0.5074, 0.5842, 0.5789, 0.6, 0.5789, 0.5998, 0.5234, 0.5841, 0.5234, 0.5843, 0.5949, 0.6001, 0.5949, 0.6, 0.5789, 0.5842, 0.5789, 0.6667, 0.8021, 0.6509, 0.8021, 0.6508, 0.8356, 0.6666, 0.8356, 0.1777, 0.8346, 0.1935, 0.8345, 0.1934, 0.801, 0.1776, 0.8011, 0.2325, 0.7941, 0.2325, 0.7781, 0.1991, 0.7782, 0.1991, 0.7942, 0.1991, 0.7782, 0.2325, 0.7781, 0.2324, 0.7226, 0.199, 0.7227, 0.199, 0.7227, 0.2324, 0.7226, 0.2324, 0.7066, 0.199, 0.7067, 0.7619, 0.7711, 0.762, 0.8266, 0.7955, 0.8265, 0.7954, 0.771, 0.07907, 0.1267, 0.07708, 0.158, 0.06389, 0.154, 0.07907, 0.1267, 0.06389, 0.154, 0.05371, 0.1446, 0.07907, 0.1267, 0.05371, 0.1446, 0.0455, 0.131, 0.07907, 0.1267, 0.0455, 0.131, 0.04514, 0.08624, 0.07907, 0.1267, 0.04514, 0.08624, 0.05314, 0.07406, 0.07907, 0.1267, 0.05314, 0.07406, 0.06678, 0.06436, 0.07907, 0.1267, 0.06678, 0.06436, 0.0832, 0.06163, 0.07907, 0.1267, 0.0832, 0.06163, 0.09913, 0.06641, 0.07907, 0.1267, 0.09913, 0.06641, 0.1114, 0.07777, 0.07907, 0.1267, 0.1114, 0.07777, 0.1177, 0.09275, 0.07907, 0.1267, 0.1177, 0.09275, 0.1118, 0.1352, 0.07907, 0.1267, 0.1118, 0.1352, 0.1019, 0.1477, 0.07907, 0.1267, 0.1019, 0.1477, 0.09066, 0.1557, 0.09066, 0.1557, 0.07708, 0.158, 0.07907, 0.1267, 0.2354, 0.582, 0.2353, 0.5469, 0.2737, 0.5468, 0.2715, 0.5819, 0.2353, 0.5469, 0.2352, 0.5092, 0.2733, 0.5091, 0.2737, 0.5468, 0.2352, 0.5092, 0.2351, 0.471, 0.2711, 0.4709, 0.2733, 0.5091, 0.2351, 0.471, 0.235, 0.4378, 0.2983, 0.4311, 0.2711, 0.4709, 0.2715, 0.5819, 0.2737, 0.5468, 0.3044, 0.5467, 0.3005, 0.5819, 0.2737, 0.5468, 0.2733, 0.5091, 0.3039, 0.509, 0.3044, 0.5467, 0.2733, 0.5091, 0.2711, 0.4709, 0.3, 0.4708, 0.3039, 0.509, 0.7608, 0.7852, 0.7503, 0.8259, 0.7417, 0.8275, 0.7416, 0.7726, 0.6987, 0.9, 0.6878, 0.9149, 0.6862, 0.9078, 0.6897, 0.8878, 0.6878, 0.9149, 0.6818, 0.9366, 0.6802, 0.9295, 0.6862, 0.9078, 0.6818, 0.9366, 0.679, 0.9622, 0.6775, 0.9555, 0.6802, 0.9295, 0.679, 0.9622, 0.6819, 0.9962, 0.6752, 0.9924, 0.6775, 0.9555, 0.6897, 0.8878, 0.6862, 0.9078, 0.6689, 0.895, 0.6662, 0.8705, 0.6862, 0.9078, 0.6802, 0.9295, 0.6675, 0.9202, 0.6689, 0.895, 0.6802, 0.9295, 0.6775, 0.9555, 0.6649, 0.9463, 0.6675, 0.9202, 0.6775, 0.9555, 0.6752, 0.9924, 0.6602, 0.9803, 0.6649, 0.9463, 0.6662, 0.8705, 0.6689, 0.895, 0.6495, 0.8867, 0.6478, 0.8626, 0.6689, 0.895, 0.6675, 0.9202, 0.6501, 0.9133, 0.6495, 0.8867, 0.6675, 0.9202, 0.6649, 0.9463, 0.6466, 0.9384, 0.6501, 0.9133, 0.6649, 0.9463, 0.6602, 0.9803, 0.6444, 0.9713, 0.6466, 0.9384, 0.6478, 0.8626, 0.6495, 0.8867, 0.6273, 0.881, 0.6257, 0.8564, 0.6495, 0.8867, 0.6501, 0.9133, 0.6248, 0.9053, 0.6273, 0.881, 0.6501, 0.9133, 0.6466, 0.9384, 0.6228, 0.9309, 0.6248, 0.9053, 0.6466, 0.9384, 0.6444, 0.9713, 0.6235, 0.9628, 0.6228, 0.9309, 0.5096, 0.6638, 0.5072, 0.6281, 0.5456, 0.6283, 0.5457, 0.6639, 0.5072, 0.6281, 0.5073, 0.5901, 0.5455, 0.5902, 0.5456, 0.6283, 0.5073, 0.5901, 0.5093, 0.5514, 0.5454, 0.5516, 0.5455, 0.5902, 0.5093, 0.5514, 0.514, 0.5076, 0.5453, 0.5089, 0.5454, 0.5516, 0.5457, 0.6639, 0.5456, 0.6283, 0.584, 0.6279, 0.5819, 0.6636, 0.5456, 0.6283, 0.5455, 0.5902, 0.5837, 0.5898, 0.584, 0.6279, 0.5455, 0.5902, 0.5454, 0.5516, 0.5815, 0.5512, 0.5837, 0.5898, 0.5454, 0.5516, 0.5453, 0.5089, 0.5765, 0.5074, 0.5815, 0.5512, 0.6129, 0.8538, 0.6048, 0.8769, 0.596, 0.8782, 0.6029, 0.8553, 0.6048, 0.8769, 0.6003, 0.9011, 0.5868, 0.903, 0.596, 0.8782, 0.6003, 0.9011, 0.5934, 0.9259, 0.5808, 0.9277, 0.5868, 0.903, 0.5934, 0.9259, 0.5794, 0.9546, 0.5674, 0.958, 0.5808, 0.9277, 0.6029, 0.8553, 0.596, 0.8782, 0.5789, 0.8805, 0.5861, 0.8575, 0.596, 0.8782, 0.5868, 0.903, 0.573, 0.9048, 0.5789, 0.8805, 0.5868, 0.903, 0.5808, 0.9277, 0.5656, 0.9297, 0.573, 0.9048, 0.5808, 0.9277, 0.5674, 0.958, 0.5541, 0.9618, 0.5656, 0.9297, 0.5861, 0.8575, 0.5789, 0.8805, 0.5544, 0.8835, 0.5526, 0.8617, 0.5789, 0.8805, 0.573, 0.9048, 0.555, 0.9071, 0.5544, 0.8835, 0.573, 0.9048, 0.5656, 0.9297, 0.5471, 0.932, 0.555, 0.9071, 0.5656, 0.9297, 0.5541, 0.9618, 0.5289, 0.9649, 0.5471, 0.932, 0.5526, 0.8617, 0.5544, 0.8835, 0.5383, 0.8855, 0.5261, 0.8649, 0.5544, 0.8835, 0.555, 0.9071, 0.539, 0.909, 0.5383, 0.8855, 0.555, 0.9071, 0.5471, 0.932, 0.532, 0.9338, 0.539, 0.909, 0.5471, 0.932, 0.5289, 0.9649, 0.5171, 0.9644, 0.532, 0.9338, 0.1702, 0.5823, 0.166, 0.5472, 0.1969, 0.547, 0.1992, 0.5821, 0.166, 0.5472, 0.1663, 0.5094, 0.197, 0.5093, 0.1969, 0.547, 0.1663, 0.5094, 0.17, 0.4712, 0.199, 0.4711, 0.197, 0.5093, 0.8411, 0.03946, 0.8411, 0.09441, 0.8325, 0.09284, 0.8224, 0.05262, 0.235, 0.4378, 0.2351, 0.471, 0.199, 0.4711, 0.1716, 0.4315, 0.2351, 0.471, 0.2352, 0.5092, 0.197, 0.5093, 0.199, 0.4711, 0.2352, 0.5092, 0.2353, 0.5469, 0.1969, 0.547, 0.197, 0.5093, 0.2353, 0.5469, 0.2354, 0.582, 0.1992, 0.5821, 0.1969, 0.547, 0.2355, 0.6037, 0.2354, 0.582, 0.2715, 0.5819, 0.2671, 0.6036, 0.2671, 0.6036, 0.2715, 0.5819, 0.3005, 0.5819, 0.2924, 0.6035, 0.7035, 0.8915, 0.6987, 0.9, 0.6897, 0.8878, 0.6997, 0.8817, 0.6997, 0.8817, 0.6897, 0.8878, 0.6662, 0.8705, 0.6641, 0.8534, 0.6641, 0.8534, 0.6662, 0.8705, 0.6478, 0.8626, 0.6454, 0.8453, 0.6454, 0.8453, 0.6478, 0.8626, 0.6257, 0.8564, 0.6227, 0.839, 0.5087, 0.686, 0.5096, 0.6638, 0.5457, 0.6639, 0.5458, 0.6862, 0.5458, 0.6862, 0.5457, 0.6639, 0.5819, 0.6636, 0.5829, 0.6858, 0.6227, 0.839, 0.6129, 0.8538, 0.6029, 0.8553, 0.6125, 0.8405, 0.6125, 0.8405, 0.6029, 0.8553, 0.5861, 0.8575, 0.5949, 0.8428, 0.5949, 0.8428, 0.5861, 0.8575, 0.5526, 0.8617, 0.5388, 0.8498, 0.5388, 0.8498, 0.5526, 0.8617, 0.5261, 0.8649, 0.517, 0.8524, 0.1785, 0.6039, 0.1702, 0.5823, 0.1992, 0.5821, 0.2038, 0.6038, 0.2354, 0.582, 0.2355, 0.6037, 0.2038, 0.6038, 0.1992, 0.5821, 0.07708, 0.158, 0.0752, 0.1874, 0.05306, 0.1808, 0.06389, 0.154, 0.0752, 0.1874, 0.07329, 0.2169, 0.0422, 0.2076, 0.05306, 0.1808, 0.06389, 0.154, 0.05306, 0.1808, 0.03597, 0.165, 0.05371, 0.1446, 0.05306, 0.1808, 0.0422, 0.2076, 0.0182, 0.1855, 0.03597, 0.165, 0.05371, 0.1446, 0.03597, 0.165, 0.02283, 0.1418, 0.0455, 0.131, 0.03597, 0.165, 0.0182, 0.1855, 0.0001332, 0.1526, 0.02283, 0.1418, 0.0455, 0.131, 0.02283, 0.1418, 0.02259, 0.07128, 0.04514, 0.08624, 0.02283, 0.1418, 0.0001332, 0.1526, 0.0, 0.05635, 0.02259, 0.07128, 0.04514, 0.08624, 0.02259, 0.07128, 0.03574, 0.05124, 0.05314, 0.07406, 0.02259, 0.07128, 0.0, 0.05635, 0.01831, 0.02846, 0.03574, 0.05124, 0.05314, 0.07406, 0.03574, 0.05124, 0.05816, 0.03528, 0.06678, 0.06436, 0.03574, 0.05124, 0.01831, 0.02846, 0.04951, 0.006248, 0.05816, 0.03528, 0.06678, 0.06436, 0.05816, 0.03528, 0.08515, 0.03079, 0.0832, 0.06163, 0.05816, 0.03528, 0.04951, 0.006248, 0.08706, 0.0, 0.08515, 0.03079, 0.0832, 0.06163, 0.08515, 0.03079, 0.1113, 0.03866, 0.09913, 0.06641, 0.08515, 0.03079, 0.08706, 0.0, 0.1235, 0.01095, 0.1113, 0.03866, 0.09913, 0.06641, 0.1113, 0.03866, 0.1316, 0.05733, 0.1114, 0.07777, 0.1113, 0.03866, 0.1235, 0.01095, 0.1517, 0.03693, 0.1316, 0.05733, 0.1114, 0.07777, 0.1316, 0.05733, 0.1419, 0.08192, 0.1177, 0.09275, 0.1316, 0.05733, 0.1517, 0.03693, 0.166, 0.07112, 0.1419, 0.08192, 0.1177, 0.09275, 0.1419, 0.08192, 0.1329, 0.1488, 0.1118, 0.1352, 0.1419, 0.08192, 0.166, 0.07112, 0.154, 0.1624, 0.1329, 0.1488, 0.1118, 0.1352, 0.1329, 0.1488, 0.1169, 0.1702, 0.1019, 0.1477, 0.1329, 0.1488, 0.154, 0.1624, 0.1319, 0.1927, 0.1169, 0.1702, 0.1019, 0.1477, 0.1169, 0.1702, 0.098, 0.1837, 0.09066, 0.1557, 0.1169, 0.1702, 0.1319, 0.1927, 0.1053, 0.2116, 0.098, 0.1837, 0.07329, 0.2169, 0.0752, 0.1874, 0.098, 0.1837, 0.1053, 0.2116, 0.0752, 0.1874, 0.07708, 0.158, 0.09066, 0.1557, 0.098, 0.1837, 0.8192, 0.1679, 0.8098, 0.1679, 0.8123, 0.1574, 0.8192, 0.1679, 0.8089, 0.1785, 0.8098, 0.1679, 0.8192, 0.1679, 0.8098, 0.1872, 0.8089, 0.1785, 0.8192, 0.1679, 0.8123, 0.1926, 0.8098, 0.1872, 0.8192, 0.1679, 0.816, 0.1937, 0.8123, 0.1926, 0.8192, 0.1679, 0.8202, 0.1904, 0.816, 0.1937, 0.8192, 0.1679, 0.8243, 0.1832, 0.8202, 0.1904, 0.8192, 0.1679, 0.8275, 0.1733, 0.8243, 0.1832, 0.8192, 0.1679, 0.8293, 0.1625, 0.8275, 0.1733, 0.8192, 0.1679, 0.8293, 0.1526, 0.8293, 0.1625, 0.8192, 0.1679, 0.8275, 0.1454, 0.8293, 0.1526, 0.8192, 0.1679, 0.8244, 0.1421, 0.8275, 0.1454, 0.8192, 0.1679, 0.8203, 0.1432, 0.8244, 0.1421, 0.8192, 0.1679, 0.8161, 0.1486, 0.8203, 0.1432, 0.8192, 0.1679, 0.8123, 0.1574, 0.8161, 0.1486, 0.7178, 0.6585, 0.7174, 0.2482, 0.7279, 0.2481, 0.7284, 0.6584, 0.7284, 0.6584, 0.7279, 0.2481, 0.7363, 0.2479, 0.7368, 0.6582, 0.7368, 0.6582, 0.7363, 0.2479, 0.7412, 0.2476, 0.7416, 0.6579, 1.0, 0.2477, 0.9988, 0.6591, 0.9949, 0.6591, 0.9962, 0.2476, 0.4576, 0.6936, 0.4572, 0.2821, 0.4613, 0.2821, 0.4617, 0.6936, 0.4617, 0.6936, 0.4613, 0.2821, 0.4691, 0.2821, 0.4696, 0.6936, 0.4696, 0.6936, 0.4691, 0.2821, 0.4794, 0.282, 0.4799, 0.6936, 0.4799, 0.6936, 0.4794, 0.282, 0.4904, 0.282, 0.4908, 0.6935, 0.4908, 0.6935, 0.4904, 0.282, 0.5, 0.282, 0.5005, 0.6936, 0.5005, 0.6936, 0.5, 0.282, 0.5068, 0.282, 0.5072, 0.6936, 0.9741, 0.6591, 0.9752, 0.2476, 0.9789, 0.2477, 0.9778, 0.6592, 0.9778, 0.6592, 0.9789, 0.2477, 0.9827, 0.2477, 0.9816, 0.6591, 0.9832, 0.6579, 0.9827, 0.2476, 0.9888, 0.2479, 0.9892, 0.6581, 0.8164, 0.2261, 0.8142, 0.2307, 0.8122, 0.2224, 0.8154, 0.2218, 0.8142, 0.2307, 0.8123, 0.2324, 0.8098, 0.2218, 0.8122, 0.2224, 0.8154, 0.2218, 0.8122, 0.2224, 0.8115, 0.2142, 0.815, 0.2176, 0.8122, 0.2224, 0.8098, 0.2218, 0.8089, 0.2113, 0.8115, 0.2142, 0.815, 0.2176, 0.8115, 0.2142, 0.8122, 0.2074, 0.8154, 0.214, 0.8115, 0.2142, 0.8089, 0.2113, 0.8098, 0.2025, 0.8122, 0.2074, 0.8154, 0.214, 0.8122, 0.2074, 0.8142, 0.2032, 0.8164, 0.2119, 0.8122, 0.2074, 0.8098, 0.2025, 0.8123, 0.1971, 0.8142, 0.2032, 0.8164, 0.2119, 0.8142, 0.2032, 0.817, 0.2023, 0.8179, 0.2114, 0.8142, 0.2032, 0.8123, 0.1971, 0.816, 0.196, 0.817, 0.2023, 0.8179, 0.2114, 0.817, 0.2023, 0.8204, 0.2049, 0.8196, 0.2127, 0.817, 0.2023, 0.816, 0.196, 0.8203, 0.1994, 0.8204, 0.2049, 0.8196, 0.2127, 0.8204, 0.2049, 0.8235, 0.2105, 0.8213, 0.2157, 0.8204, 0.2049, 0.8203, 0.1994, 0.8243, 0.2066, 0.8235, 0.2105, 0.8213, 0.2157, 0.8235, 0.2105, 0.826, 0.2182, 0.8226, 0.2197, 0.8235, 0.2105, 0.8243, 0.2066, 0.8275, 0.2164, 0.826, 0.2182, 0.8226, 0.2197, 0.826, 0.2182, 0.8274, 0.2267, 0.8233, 0.224, 0.826, 0.2182, 0.8275, 0.2164, 0.8293, 0.2272, 0.8274, 0.2267, 0.8233, 0.224, 0.8274, 0.2267, 0.8274, 0.2343, 0.8233, 0.228, 0.8274, 0.2267, 0.8293, 0.2272, 0.8293, 0.2371, 0.8274, 0.2343, 0.8233, 0.228, 0.8274, 0.2343, 0.8261, 0.24, 0.8226, 0.2309, 0.8274, 0.2343, 0.8293, 0.2371, 0.8276, 0.2443, 0.8261, 0.24, 0.8226, 0.2309, 0.8261, 0.24, 0.8236, 0.2426, 0.8213, 0.2323, 0.8261, 0.24, 0.8276, 0.2443, 0.8244, 0.2476, 0.8236, 0.2426, 0.8213, 0.2323, 0.8236, 0.2426, 0.8204, 0.2417, 0.8197, 0.2318, 0.8236, 0.2426, 0.8244, 0.2476, 0.8203, 0.2465, 0.8204, 0.2417, 0.8197, 0.2318, 0.8204, 0.2417, 0.8171, 0.2375, 0.8179, 0.2296, 0.8204, 0.2417, 0.8203, 0.2465, 0.8161, 0.2411, 0.8171, 0.2375, 0.8123, 0.2324, 0.8142, 0.2307, 0.8171, 0.2375, 0.8161, 0.2411, 0.8142, 0.2307, 0.8164, 0.2261, 0.8179, 0.2296, 0.8171, 0.2375, 0.8715, 0.6454, 0.8677, 0.6454, 0.8673, 0.2477, 0.8711, 0.2477, 0.8739, 0.6454, 0.8715, 0.6454, 0.8711, 0.2477, 0.8735, 0.2476, 0.2586, 0.6039, 0.2601, 0.6039, 0.2589, 1.002, 0.2574, 1.002, 0.2571, 0.6039, 0.2586, 0.6039, 0.2574, 1.002, 0.2559, 1.002, 0.8771, 0.6442, 0.8744, 0.6443, 0.8739, 0.2478, 0.8767, 0.2477, 0.881, 0.6441, 0.8771, 0.6442, 0.8767, 0.2477, 0.8806, 0.2477, 0.8854, 0.6441, 0.881, 0.6441, 0.8806, 0.2477, 0.885, 0.2476, 0.8896, 0.6442, 0.8854, 0.6441, 0.885, 0.2476, 0.8892, 0.2477, 0.8928, 0.6442, 0.8896, 0.6442, 0.8892, 0.2477, 0.8923, 0.2478, 0.8944, 0.6444, 0.8928, 0.6442, 0.8923, 0.2478, 0.894, 0.2479, 0.306, 0.8287, 0.3044, 0.8287, 0.3055, 0.4311, 0.307, 0.4311, 0.8557, 0.6454, 0.8537, 0.6454, 0.8533, 0.2477, 0.8553, 0.2477, 0.8591, 0.6454, 0.8557, 0.6454, 0.8553, 0.2477, 0.8587, 0.2477, 0.8633, 0.6454, 0.8591, 0.6454, 0.8587, 0.2477, 0.8629, 0.2477, 0.8677, 0.6454, 0.8633, 0.6454, 0.8629, 0.2477, 0.8673, 0.2477, 0.3713, 0.7237, 0.3679, 0.7275, 0.3676, 0.7231, 0.3713, 0.7237, 0.3676, 0.7231, 0.3679, 0.7188, 0.3713, 0.7237, 0.3679, 0.7188, 0.3688, 0.7154, 0.3713, 0.7237, 0.3688, 0.7154, 0.3702, 0.7134, 0.3713, 0.7237, 0.3702, 0.7134, 0.3717, 0.7132, 0.3713, 0.7237, 0.3717, 0.7132, 0.3732, 0.7148, 0.3713, 0.7237, 0.3732, 0.7148, 0.3743, 0.718, 0.3713, 0.7237, 0.3743, 0.718, 0.375, 0.7221, 0.3713, 0.7237, 0.375, 0.7221, 0.375, 0.7265, 0.3713, 0.7237, 0.375, 0.7265, 0.3743, 0.7305, 0.3713, 0.7237, 0.3743, 0.7305, 0.3732, 0.7332, 0.3713, 0.7237, 0.3732, 0.7332, 0.3717, 0.7343, 0.3713, 0.7237, 0.3717, 0.7343, 0.3701, 0.7336, 0.3713, 0.7237, 0.3701, 0.7336, 0.3688, 0.7312, 0.3688, 0.7312, 0.3679, 0.7275, 0.3713, 0.7237, 0.8123, 0.2324, 0.8161, 0.2411, 0.8121, 0.2472, 0.8084, 0.2385, 0.8098, 0.2218, 0.8123, 0.2324, 0.8084, 0.2385, 0.8058, 0.2279, 0.9897, 0.6592, 0.9892, 0.2476, 0.9945, 0.2477, 0.9949, 0.6592, 0.7174, 0.2482, 0.7178, 0.6585, 0.7125, 0.6589, 0.7121, 0.2486, 0.8161, 0.1486, 0.8123, 0.1574, 0.8084, 0.1512, 0.8121, 0.1425, 0.8123, 0.1574, 0.8098, 0.1679, 0.8058, 0.1618, 0.8084, 0.1512, 0.7012, 0.2486, 0.7017, 0.6588, 0.6924, 0.6587, 0.692, 0.2484, 0.7017, 0.6588, 0.7012, 0.2486, 0.7121, 0.2486, 0.7125, 0.6589, 0.1407, 0.2781, 0.1406, 0.217, 0.1554, 0.2169, 0.1554, 0.2781, 0.1554, 0.4317, 0.1407, 0.4317, 0.1407, 0.3803, 0.1554, 0.3803, 0.6021, 0.6561, 0.584, 0.6458, 0.5939, 0.595, 0.6019, 0.5949, 0.4351, 0.5145, 0.4271, 0.5145, 0.427, 0.4997, 0.435, 0.4997, 0.2327, 0.7549, 0.2406, 0.755, 0.2506, 0.8058, 0.2325, 0.8161, 0.5873, 0.6741, 0.5873, 0.6561, 0.6021, 0.6561, 0.6021, 0.6741, 0.1827, 0.7538, 0.1675, 0.7732, 0.166, 0.7539, 0.1827, 0.7538, 0.1716, 0.7891, 0.1675, 0.7732, 0.1827, 0.7538, 0.1777, 0.799, 0.1716, 0.7891, 0.1827, 0.7538, 0.1846, 0.801, 0.1777, 0.799, 0.1827, 0.7538, 0.1911, 0.7949, 0.1846, 0.801, 0.1827, 0.7538, 0.1962, 0.7817, 0.1911, 0.7949, 0.1827, 0.7538, 0.199, 0.7637, 0.1962, 0.7817, 0.1827, 0.7538, 0.199, 0.7439, 0.199, 0.7637, 0.1827, 0.7538, 0.1961, 0.7259, 0.199, 0.7439, 0.1827, 0.7538, 0.1909, 0.7127, 0.1961, 0.7259, 0.1827, 0.7538, 0.1843, 0.7066, 0.1909, 0.7127, 0.1827, 0.7538, 0.1774, 0.7087, 0.1843, 0.7066, 0.1827, 0.7538, 0.1714, 0.7186, 0.1774, 0.7087, 0.1827, 0.7538, 0.1674, 0.7346, 0.1714, 0.7186, 0.1827, 0.7538, 0.166, 0.7539, 0.1674, 0.7346, 0.7625, 0.771, 0.7619, 0.2478, 0.7812, 0.2476, 0.7818, 0.7709, 0.8208, 0.7712, 0.8202, 0.248, 0.8362, 0.2476, 0.8368, 0.7709, 0.1561, 0.7407, 0.1556, 0.2174, 0.1654, 0.2169, 0.166, 0.7402, 0.9497, 0.2477, 0.9482, 0.7725, 0.9413, 0.7725, 0.9428, 0.2476, 0.9662, 0.2476, 0.9647, 0.7725, 0.9581, 0.7726, 0.9596, 0.2477, 0.8949, 0.7726, 0.8944, 0.2477, 0.9076, 0.2476, 0.9082, 0.7725, 0.4392, 0.807, 0.4386, 0.2821, 0.4567, 0.282, 0.4572, 0.8069, 0.7422, 0.7726, 0.7416, 0.2477, 0.7614, 0.2476, 0.7619, 0.7725, 0.8022, 0.7725, 0.8017, 0.2476, 0.8197, 0.2476, 0.8202, 0.7726, 0.9087, 0.7725, 0.9082, 0.2476, 0.9213, 0.2477, 0.9219, 0.7726, 0.9662, 0.7725, 0.9676, 0.2476, 0.9741, 0.2478, 0.9727, 0.7726, 0.9497, 0.7725, 0.9511, 0.2477, 0.9581, 0.2476, 0.9567, 0.7725, 0.9225, 0.7709, 0.9219, 0.2476, 0.9317, 0.2481, 0.9323, 0.7714, 0.8374, 0.7709, 0.8368, 0.2476, 0.8528, 0.2479, 0.8533, 0.7712, 0.8011, 0.2477, 0.8017, 0.771, 0.7824, 0.7709, 0.7818, 0.2476, 0.769, 0.04723, 0.7656, 0.04876, 0.7666, 0.03369, 0.7698, 0.03641, 0.7656, 0.04876, 0.7617, 0.04726, 0.763, 0.02795, 0.7666, 0.03369, 0.7698, 0.03641, 0.7666, 0.03369, 0.7698, 0.02122, 0.772, 0.02745, 0.7666, 0.03369, 0.763, 0.02795, 0.7671, 0.01197, 0.7698, 0.02122, 0.772, 0.02745, 0.7698, 0.02122, 0.7744, 0.01351, 0.7754, 0.02191, 0.7698, 0.02122, 0.7671, 0.01197, 0.773, 0.002084, 0.7744, 0.01351, 0.7754, 0.02191, 0.7744, 0.01351, 0.7798, 0.01188, 0.7792, 0.02074, 0.7744, 0.01351, 0.773, 0.002084, 0.7799, 0.0, 0.7798, 0.01188, 0.7792, 0.02074, 0.7798, 0.01188, 0.785, 0.01663, 0.7829, 0.02415, 0.7798, 0.01188, 0.7799, 0.0, 0.7865, 0.006079, 0.785, 0.01663, 0.7829, 0.02415, 0.785, 0.01663, 0.789, 0.02692, 0.7858, 0.03154, 0.785, 0.01663, 0.7865, 0.006079, 0.7917, 0.01927, 0.789, 0.02692, 0.7858, 0.03154, 0.789, 0.02692, 0.7913, 0.04098, 0.7874, 0.04165, 0.789, 0.02692, 0.7917, 0.01927, 0.7946, 0.03729, 0.7913, 0.04098, 0.7874, 0.04165, 0.7913, 0.04098, 0.7913, 0.05638, 0.7875, 0.05271, 0.7913, 0.04098, 0.7946, 0.03729, 0.7947, 0.05703, 0.7913, 0.05638, 0.7875, 0.05271, 0.7913, 0.05638, 0.7892, 0.07046, 0.7859, 0.06282, 0.7913, 0.05638, 0.7947, 0.05703, 0.7919, 0.07506, 0.7892, 0.07046, 0.7859, 0.06282, 0.7892, 0.07046, 0.7852, 0.08077, 0.7831, 0.07023, 0.7892, 0.07046, 0.7919, 0.07506, 0.7868, 0.08829, 0.7852, 0.08077, 0.7831, 0.07023, 0.7852, 0.08077, 0.78, 0.08555, 0.7794, 0.07366, 0.7852, 0.08077, 0.7868, 0.08829, 0.7802, 0.09441, 0.78, 0.08555, 0.7794, 0.07366, 0.78, 0.08555, 0.7747, 0.08395, 0.7755, 0.07252, 0.78, 0.08555, 0.7802, 0.09441, 0.7733, 0.09236, 0.7747, 0.08395, 0.7755, 0.07252, 0.7747, 0.08395, 0.7699, 0.07627, 0.7721, 0.067, 0.7747, 0.08395, 0.7733, 0.09236, 0.7673, 0.08251, 0.7699, 0.07627, 0.7721, 0.067, 0.7699, 0.07627, 0.7667, 0.06382, 0.7698, 0.05805, 0.7699, 0.07627, 0.7673, 0.08251, 0.7632, 0.06656, 0.7667, 0.06382, 0.7617, 0.04726, 0.7656, 0.04876, 0.7667, 0.06382, 0.7632, 0.06656, 0.7656, 0.04876, 0.769, 0.04723, 0.7698, 0.05805, 0.7667, 0.06382, 0.5438, 0.5074, 0.533, 0.5074, 0.5325, 7.55e-05, 0.5433, 5.855e-05, 0.5528, 0.5073, 0.5438, 0.5074, 0.5433, 5.855e-05, 0.5523, 3.186e-05, 0.5584, 0.5073, 0.5528, 0.5073, 0.5523, 3.186e-05, 0.5578, 0.0, 0.3134, 0.4311, 0.3173, 0.4311, 0.3158, 0.9384, 0.3119, 0.9384, 0.3097, 0.4311, 0.3134, 0.4311, 0.3119, 0.9384, 0.3082, 0.9383, 0.5663, 0.5059, 0.5589, 0.5061, 0.5584, 0.000381, 0.5658, 0.000145, 0.5764, 0.5057, 0.5663, 0.5059, 0.5658, 0.000145, 0.5759, 1.026e-05, 0.5875, 0.5057, 0.5764, 0.5057, 0.5759, 1.026e-05, 0.5869, 0.0, 0.5976, 0.5058, 0.5875, 0.5057, 0.5869, 0.0, 0.597, 0.0001161, 0.605, 0.5061, 0.5976, 0.5058, 0.597, 0.0001161, 0.6044, 0.0003383, 0.9361, 0.7549, 0.9323, 0.7549, 0.9337, 0.2477, 0.9374, 0.2476, 0.9399, 0.7549, 0.9361, 0.7549, 0.9374, 0.2476, 0.9413, 0.2477, 0.5133, 0.5074, 0.5077, 0.5074, 0.5072, 4.963e-05, 0.5127, 7.065e-05, 0.5222, 0.5074, 0.5133, 0.5074, 0.5127, 7.065e-05, 0.5217, 7.973e-05, 0.533, 0.5074, 0.5222, 0.5074, 0.5217, 7.973e-05, 0.5325, 7.55e-05, 0.3789, 0.8136, 0.3695, 0.8136, 0.3703, 0.8028, 0.3789, 0.8136, 0.3703, 0.8028, 0.3726, 0.7938, 0.3789, 0.8136, 0.3726, 0.7938, 0.3759, 0.7883, 0.3789, 0.8136, 0.3759, 0.7883, 0.3798, 0.7871, 0.3789, 0.8136, 0.3798, 0.7871, 0.3835, 0.7905, 0.3789, 0.8136, 0.3835, 0.7905, 0.3864, 0.7979, 0.3789, 0.8136, 0.3864, 0.7979, 0.388, 0.808, 0.3789, 0.8136, 0.388, 0.808, 0.388, 0.8191, 0.3789, 0.8136, 0.388, 0.8191, 0.3865, 0.8292, 0.3789, 0.8136, 0.3865, 0.8292, 0.3836, 0.8366, 0.3789, 0.8136, 0.3836, 0.8366, 0.3799, 0.84, 0.3789, 0.8136, 0.3799, 0.84, 0.3761, 0.8389, 0.3789, 0.8136, 0.3761, 0.8389, 0.3727, 0.8334, 0.3789, 0.8136, 0.3727, 0.8334, 0.3704, 0.8244, 0.3704, 0.8244, 0.3695, 0.8136, 0.3789, 0.8136, 0.09208, 0.464, 0.09228, 0.6637, 0.1027, 0.6637, 0.1025, 0.4664, 0.09228, 0.6637, 0.09208, 0.464, 0.07163, 0.462, 0.07184, 0.6638, 0.07184, 0.6638, 0.07163, 0.462, 0.0512, 0.4613, 0.05141, 0.6638, 0.05141, 0.6638, 0.0512, 0.4613, 0.03079, 0.4621, 0.031, 0.6638, 0.031, 0.6638, 0.03079, 0.4621, 0.01041, 0.4641, 0.01061, 0.6638, 0.01061, 0.6638, 0.01041, 0.4641, 0.0, 0.4665, 0.0002021, 0.6638, 0.3214, 0.2847, 0.3214, 0.3392, 0.3318, 0.339, 0.3318, 0.2845, 0.3318, 0.2845, 0.3318, 0.339, 0.3522, 0.339, 0.3522, 0.2845, 0.3522, 0.2845, 0.3522, 0.339, 0.3727, 0.339, 0.3726, 0.2845, 0.3726, 0.2845, 0.3727, 0.339, 0.3931, 0.339, 0.3931, 0.2845, 0.3931, 0.2845, 0.3931, 0.339, 0.4135, 0.339, 0.4135, 0.2845, 0.4135, 0.2845, 0.4135, 0.339, 0.4239, 0.3391, 0.4239, 0.2847, 0.4309, 0.05853, 0.4799, 0.2802, 0.4933, 0.2714, 0.4456, 0.0508, 0.4456, 0.0508, 0.4933, 0.2714, 0.501, 0.2622, 0.4563, 0.04953, 0.4563, 0.04953, 0.501, 0.2622, 0.5056, 0.2473, 0.4604, 0.04952, 0.4604, 0.04952, 0.5056, 0.2473, 0.5072, 0.1655, 0.4764, 0.0, 0.3456, 0.2826, 0.3945, 0.06098, 0.3798, 0.05325, 0.3323, 0.2738, 0.3323, 0.2738, 0.3798, 0.05325, 0.3692, 0.05197, 0.3246, 0.2646, 0.3246, 0.2646, 0.3692, 0.05197, 0.365, 0.05196, 0.3199, 0.2497, 0.3199, 0.2497, 0.365, 0.05196, 0.3491, 0.0, 0.3184, 0.168, 0.3319, 0.4024, 0.3184, 0.4027, 0.3215, 0.4843, 0.332, 0.4899, 0.332, 0.4899, 0.3215, 0.4843, 0.3215, 0.4995, 0.332, 0.5052, 0.332, 0.5052, 0.3215, 0.4995, 0.3215, 0.5092, 0.332, 0.515, 0.253, 0.6143, 0.2532, 0.6039, 0.2396, 0.6039, 0.242, 0.6114, 0.3523, 0.4022, 0.3319, 0.4024, 0.332, 0.4899, 0.3524, 0.4931, 0.3524, 0.4931, 0.332, 0.4899, 0.332, 0.5052, 0.3524, 0.5085, 0.3524, 0.5085, 0.332, 0.5052, 0.332, 0.515, 0.3524, 0.5182, 0.2533, 0.6347, 0.253, 0.6143, 0.242, 0.6114, 0.2414, 0.6333, 0.3727, 0.4021, 0.3523, 0.4022, 0.3524, 0.4931, 0.3728, 0.4944, 0.3728, 0.4944, 0.3524, 0.4931, 0.3524, 0.5085, 0.3728, 0.5099, 0.3728, 0.5099, 0.3524, 0.5085, 0.3524, 0.5182, 0.3728, 0.5195, 0.2539, 0.6551, 0.2533, 0.6347, 0.2414, 0.6333, 0.2417, 0.6552, 0.3931, 0.4022, 0.3727, 0.4021, 0.3728, 0.4944, 0.3932, 0.4931, 0.3932, 0.4931, 0.3728, 0.4944, 0.3728, 0.5099, 0.3932, 0.5085, 0.3932, 0.5085, 0.3728, 0.5099, 0.3728, 0.5195, 0.3932, 0.5182, 0.2534, 0.6756, 0.2539, 0.6551, 0.2417, 0.6552, 0.2415, 0.6771, 0.4135, 0.4023, 0.3931, 0.4022, 0.3932, 0.4931, 0.4136, 0.4898, 0.4136, 0.4898, 0.3932, 0.4931, 0.3932, 0.5085, 0.4136, 0.5052, 0.4136, 0.5052, 0.3932, 0.5085, 0.3932, 0.5182, 0.4136, 0.5149, 0.2533, 0.696, 0.2534, 0.6756, 0.2415, 0.6771, 0.2422, 0.699, 0.427, 0.4026, 0.4135, 0.4023, 0.4136, 0.4898, 0.424, 0.4842, 0.424, 0.4842, 0.4136, 0.4898, 0.4136, 0.5052, 0.424, 0.4994, 0.424, 0.4994, 0.4136, 0.5052, 0.4136, 0.5149, 0.424, 0.5092, 0.2535, 0.7064, 0.2533, 0.696, 0.2422, 0.699, 0.2399, 0.7064, 0.6354, 0.8273, 0.6458, 0.8247, 0.6459, 0.81, 0.6355, 0.8121, 0.6355, 0.8121, 0.6459, 0.81, 0.6459, 0.7993, 0.6355, 0.7993, 0.6355, 0.7993, 0.6459, 0.7993, 0.646, 0.7951, 0.6355, 0.7951, 0.1117, 0.3172, 0.1221, 0.3197, 0.1252, 0.2702, 0.1117, 0.2628, 0.615, 0.8292, 0.6354, 0.8273, 0.6355, 0.8121, 0.6151, 0.8139, 0.6151, 0.8139, 0.6355, 0.8121, 0.6355, 0.7993, 0.6151, 0.7993, 0.6151, 0.7993, 0.6355, 0.7993, 0.6355, 0.7951, 0.6151, 0.7952, 0.09126, 0.3151, 0.1117, 0.3172, 0.1117, 0.2628, 0.09131, 0.2575, 0.2682, 0.8003, 0.2702, 0.8207, 0.2855, 0.8206, 0.2839, 0.8002, 0.2839, 0.8002, 0.2855, 0.8206, 0.3001, 0.8206, 0.3002, 0.8002, 0.3002, 0.8002, 0.3001, 0.8206, 0.3042, 0.8206, 0.3044, 0.8002, 0.4169, 0.7938, 0.4373, 0.7952, 0.4373, 0.7375, 0.4169, 0.7349, 0.2701, 0.7798, 0.2682, 0.8003, 0.2839, 0.8002, 0.2853, 0.7798, 0.2853, 0.7798, 0.2839, 0.8002, 0.3002, 0.8002, 0.3, 0.7798, 0.3, 0.7798, 0.3002, 0.8002, 0.3044, 0.8002, 0.3041, 0.7797, 0.3965, 0.7952, 0.4169, 0.7938, 0.4169, 0.7349, 0.3965, 0.7375, 0.4269, 0.797, 0.4064, 0.7952, 0.4065, 0.8105, 0.4269, 0.8122, 0.4269, 0.8122, 0.4065, 0.8105, 0.4065, 0.8251, 0.4269, 0.8251, 0.4269, 0.8251, 0.4065, 0.8251, 0.4065, 0.8292, 0.4269, 0.8293, 0.03001, 0.3173, 0.05042, 0.3152, 0.05047, 0.2575, 0.03006, 0.2628, 0.4373, 0.7996, 0.4269, 0.797, 0.4269, 0.8122, 0.4373, 0.8144, 0.4373, 0.8144, 0.4269, 0.8122, 0.4269, 0.8251, 0.4373, 0.825, 0.4373, 0.825, 0.4269, 0.8251, 0.4269, 0.8293, 0.4373, 0.8292, 0.0196, 0.3198, 0.03001, 0.3173, 0.03006, 0.2628, 0.01654, 0.2678, 0.4127, 0.08475, 0.4133, 0.282, 0.4172, 0.2819, 0.4238, 0.06792, 0.4238, 0.06792, 0.4172, 0.2819, 0.4799, 0.2802, 0.4309, 0.05853, 0.4122, 0.2845, 0.4127, 0.08719, 0.4016, 0.07037, 0.4083, 0.2844, 0.4083, 0.2844, 0.4016, 0.07037, 0.3945, 0.06098, 0.3456, 0.2826, 0.242, 0.6114, 0.2396, 0.6039, 0.1768, 0.6041, 0.1747, 0.6116, 0.1747, 0.6116, 0.1768, 0.6041, 0.1729, 0.6041, 0.173, 0.6145, 0.1696, 0.6335, 0.1747, 0.6116, 0.173, 0.6145, 0.168, 0.635, 0.1676, 0.6554, 0.1696, 0.6335, 0.168, 0.635, 0.166, 0.6554, 0.1698, 0.6773, 0.1676, 0.6554, 0.166, 0.6554, 0.1681, 0.6758, 0.1749, 0.6992, 0.1698, 0.6773, 0.1681, 0.6758, 0.1732, 0.6962, 0.2399, 0.7064, 0.2422, 0.699, 0.1749, 0.6992, 0.1771, 0.7066, 0.1771, 0.7066, 0.1749, 0.6992, 0.1732, 0.6962, 0.1733, 0.7066, 0.1026, 0.4401, 0.09214, 0.4377, 0.09211, 0.4471, 0.1025, 0.4496, 0.1025, 0.4496, 0.09211, 0.4471, 0.09208, 0.464, 0.1025, 0.4664, 0.07163, 0.462, 0.09208, 0.464, 0.09211, 0.4471, 0.07167, 0.4451, 0.07167, 0.4451, 0.09211, 0.4471, 0.09214, 0.4377, 0.07171, 0.4357, 0.0512, 0.4613, 0.07163, 0.462, 0.07167, 0.4451, 0.05125, 0.4445, 0.04095, 0.7516, 0.04027, 0.772, 0.04971, 0.772, 0.05038, 0.7516, 0.03079, 0.4621, 0.0512, 0.4613, 0.05125, 0.4445, 0.03084, 0.4452, 0.04023, 0.7312, 0.04095, 0.7516, 0.05038, 0.7516, 0.04967, 0.7312, 0.01041, 0.4641, 0.03079, 0.4621, 0.03084, 0.4452, 0.01043, 0.4472, 0.01043, 0.4472, 0.03084, 0.4452, 0.03087, 0.4357, 0.01047, 0.4378, 0.0, 0.4665, 0.01041, 0.4641, 0.01043, 0.4472, 4.592e-05, 0.4497, 4.592e-05, 0.4497, 0.01043, 0.4472, 0.01047, 0.4378, 7.67e-05, 0.4402, 0.1749, 0.6992, 0.1794, 0.7064, 0.1739, 0.6773, 0.1698, 0.6773, 0.1698, 0.6773, 0.1739, 0.6773, 0.172, 0.6554, 0.1676, 0.6554, 0.1676, 0.6554, 0.172, 0.6554, 0.1738, 0.6335, 0.1696, 0.6335, 0.1696, 0.6335, 0.1738, 0.6335, 0.1791, 0.6043, 0.1747, 0.6116, 0.04317, 0.7312, 0.05038, 0.7195, 0.05023, 0.6683, 0.04296, 0.6638, 0.427, 0.4997, 0.4343, 0.4953, 0.4345, 0.4441, 0.4273, 0.4324, 0.2415, 0.6771, 0.2299, 0.6771, 0.2306, 0.7063, 0.2422, 0.699, 0.2417, 0.6552, 0.23, 0.6552, 0.2299, 0.6771, 0.2415, 0.6771, 0.2414, 0.6333, 0.2298, 0.6333, 0.23, 0.6552, 0.2417, 0.6552, 0.242, 0.6114, 0.2303, 0.6041, 0.2298, 0.6333, 0.2414, 0.6333, 0.1554, 0.2781, 0.1476, 0.2781, 0.1469, 0.3073, 0.1522, 0.3073, 0.1522, 0.3073, 0.1469, 0.3073, 0.147, 0.3292, 0.1505, 0.3292, 0.1505, 0.3292, 0.147, 0.3292, 0.147, 0.3511, 0.1523, 0.3511, 0.1523, 0.3511, 0.147, 0.3511, 0.1477, 0.3803, 0.1554, 0.3802, 0.3192, 0.8166, 0.327, 0.8167, 0.3271, 0.7655, 0.3192, 0.7654, 0.05034, 0.772, 0.04253, 0.7721, 0.04257, 0.8233, 0.05038, 0.8232, 0.4349, 0.3574, 0.4271, 0.3574, 0.4272, 0.3866, 0.435, 0.3866, 0.4349, 0.3355, 0.4271, 0.3355, 0.4271, 0.3574, 0.4349, 0.3574, 0.4349, 0.3136, 0.427, 0.3136, 0.4271, 0.3355, 0.4349, 0.3355, 0.4349, 0.2845, 0.4271, 0.2845, 0.427, 0.3136, 0.4349, 0.3136, 0.565, 0.7153, 0.5655, 0.6862, 0.5143, 0.6863, 0.509, 0.7155, 0.5653, 0.7372, 0.565, 0.7153, 0.509, 0.7155, 0.5072, 0.7374, 0.5652, 0.7591, 0.5653, 0.7372, 0.5072, 0.7374, 0.5091, 0.7593, 0.5658, 0.7883, 0.5652, 0.7591, 0.5091, 0.7593, 0.5146, 0.7884, 0.3319, 0.3707, 0.3214, 0.3709, 0.3184, 0.4027, 0.3319, 0.4024, 0.3523, 0.3706, 0.3319, 0.3707, 0.3319, 0.4024, 0.3523, 0.4022, 0.3727, 0.3705, 0.3523, 0.3706, 0.3523, 0.4022, 0.3727, 0.4021, 0.3931, 0.3706, 0.3727, 0.3705, 0.3727, 0.4021, 0.3931, 0.4022, 0.4135, 0.3706, 0.3931, 0.3706, 0.3931, 0.4022, 0.4135, 0.4023, 0.4239, 0.3708, 0.4135, 0.3706, 0.4135, 0.4023, 0.427, 0.4026, 0.3318, 0.339, 0.3214, 0.3392, 0.3214, 0.3563, 0.3318, 0.3562, 0.3318, 0.3562, 0.3214, 0.3563, 0.3214, 0.3709, 0.3319, 0.3707, 0.3522, 0.339, 0.3318, 0.339, 0.3318, 0.3562, 0.3523, 0.3561, 0.3523, 0.3561, 0.3318, 0.3562, 0.3319, 0.3707, 0.3523, 0.3706, 0.3727, 0.339, 0.3522, 0.339, 0.3523, 0.3561, 0.3727, 0.356, 0.3727, 0.356, 0.3523, 0.3561, 0.3523, 0.3706, 0.3727, 0.3705, 0.3931, 0.339, 0.3727, 0.339, 0.3727, 0.356, 0.3931, 0.3561, 0.3931, 0.3561, 0.3727, 0.356, 0.3727, 0.3705, 0.3931, 0.3706, 0.4135, 0.339, 0.3931, 0.339, 0.3931, 0.3561, 0.4135, 0.3561, 0.4135, 0.3561, 0.3931, 0.3561, 0.3931, 0.3706, 0.4135, 0.3706, 0.4239, 0.3391, 0.4135, 0.339, 0.4135, 0.3561, 0.4239, 0.3562, 0.4239, 0.3562, 0.4135, 0.3561, 0.4135, 0.3706, 0.4239, 0.3708, 0.3867, 0.6895, 0.3867, 0.6273, 0.4074, 0.6712, 0.3866, 0.7349, 0.3867, 0.6895, 0.4074, 0.6712, 0.4225, 0.7033, 0.0, 0.7984, 1.164e-05, 0.7769, 0.03662, 0.777, 0.04228, 0.7985, 0.0006813, 0.8206, 0.0, 0.7984, 0.04228, 0.7985, 0.03729, 0.8206, 0.1027, 0.4812, 0.1037, 0.4357, 0.1397, 0.467, 0.1235, 0.4993, 0.1027, 0.5434, 0.1027, 0.4812, 0.1235, 0.4993, 0.1027, 0.5434, 0.1235, 0.4993, 0.1324, 0.5432, 0.1235, 0.4993, 0.1397, 0.467, 0.1551, 0.543, 0.1324, 0.5432, 0.2601, 0.6157, 0.282, 0.6039, 0.2828, 0.6918, 0.2608, 0.6919, 0.282, 0.6039, 0.3037, 0.6156, 0.3044, 0.6918, 0.2828, 0.6918, 0.4225, 0.7033, 0.4074, 0.6712, 0.416, 0.6273, 0.4373, 0.6271, 0.4074, 0.6712, 0.3867, 0.6273, 0.416, 0.6273, 0.416, 0.6273, 0.3867, 0.6273, 0.4073, 0.5833, 0.4373, 0.6271, 0.416, 0.6273, 0.4073, 0.5833, 0.4224, 0.551, 0.2828, 0.6918, 0.3044, 0.6918, 0.3042, 0.7679, 0.2826, 0.7797, 0.2608, 0.6919, 0.2828, 0.6918, 0.2826, 0.7797, 0.2606, 0.768, 0.1324, 0.5432, 0.1551, 0.543, 0.1408, 0.6193, 0.1242, 0.5872, 0.1027, 0.5434, 0.1324, 0.5432, 0.1242, 0.5872, 0.1242, 0.5872, 0.1036, 0.6055, 0.1027, 0.5434, 0.1052, 0.6511, 0.1036, 0.6055, 0.1242, 0.5872, 0.1408, 0.6193, 0.05579, 0.8228, 0.05038, 0.8011, 0.0926, 0.8011, 0.09235, 0.8228, 0.05038, 0.8011, 0.05565, 0.7792, 0.09222, 0.7792, 0.0926, 0.8011, 0.4224, 0.551, 0.4073, 0.5833, 0.3865, 0.5651, 0.3864, 0.5195, 0.4073, 0.5833, 0.3867, 0.6273, 0.3865, 0.5651, 0.605, 0.3755, 0.6366, 0.4807, 0.6165, 0.4368, 0.605, 0.3755, 0.6599, 0.4953, 0.6366, 0.4807, 0.6051, 0.313, 0.6168, 0.2662, 0.605, 0.3755, 0.6168, 0.2662, 0.6371, 0.2476, 0.605, 0.3755, 0.6371, 0.2476, 0.6603, 0.2622, 0.605, 0.3755, 0.605, 0.3755, 0.6801, 0.4767, 0.6599, 0.4953, 0.605, 0.3755, 0.6918, 0.4299, 0.6801, 0.4767, 0.605, 0.3755, 0.692, 0.3674, 0.6918, 0.4299, 0.6804, 0.3061, 0.692, 0.3674, 0.605, 0.3755, 0.6603, 0.2622, 0.6804, 0.3061, 0.605, 0.3755, 0.4496, 0.8403, 0.4386, 0.8404, 0.44, 0.8237, 0.7086, 0.8102, 0.6991, 0.8269, 0.6976, 0.8103, 0.4496, 0.8403, 0.44, 0.8237, 0.444, 0.8115, 0.7086, 0.8102, 0.7032, 0.8391, 0.6991, 0.8269, 0.4496, 0.8403, 0.444, 0.8115, 0.4495, 0.807, 0.7086, 0.8102, 0.7087, 0.8436, 0.7032, 0.8391, 0.4496, 0.8403, 0.4495, 0.807, 0.455, 0.8114, 0.7086, 0.8102, 0.7141, 0.8391, 0.7087, 0.8436, 0.4496, 0.8403, 0.455, 0.8114, 0.459, 0.8236, 0.7086, 0.8102, 0.7181, 0.8269, 0.7141, 0.8391, 0.4496, 0.8403, 0.459, 0.8236, 0.4606, 0.8403, 0.7086, 0.8102, 0.7195, 0.8102, 0.7181, 0.8269, 0.1366, 0.8304, 0.1367, 0.7848, 0.1534, 0.7847, 0.1533, 0.8303, 0.1533, 0.8303, 0.1534, 0.7847, 0.1656, 0.7844, 0.1655, 0.83, 0.4382, 0.3867, 0.438, 0.4324, 0.4325, 0.4323, 0.4327, 0.3866, 0.4327, 0.3866, 0.4325, 0.4323, 0.427, 0.4324, 0.4272, 0.3867, 0.8059, 0.1421, 0.8058, 0.09638, 0.8181, 0.09633, 0.8181, 0.1421, 0.8181, 0.1421, 0.8181, 0.09633, 0.8347, 0.09631, 0.8348, 0.142, 0.6485, 0.6191, 0.6165, 0.6845, 0.605, 0.6231, 0.6485, 0.6191, 0.6366, 0.7283, 0.6165, 0.6845, 0.6485, 0.6191, 0.6599, 0.7429, 0.6366, 0.7283, 0.6485, 0.6191, 0.6801, 0.7243, 0.6599, 0.7429, 0.6485, 0.6191, 0.6918, 0.6775, 0.6801, 0.7243, 0.6485, 0.6191, 0.6919, 0.6151, 0.6918, 0.6775, 0.6485, 0.6191, 0.6804, 0.5537, 0.6919, 0.6151, 0.6485, 0.6191, 0.6603, 0.5099, 0.6804, 0.5537, 0.6485, 0.6191, 0.637, 0.4953, 0.6603, 0.5099, 0.6485, 0.6191, 0.6168, 0.5139, 0.637, 0.4953, 0.6485, 0.6191, 0.6051, 0.5607, 0.6168, 0.5139, 0.6485, 0.6191, 0.605, 0.6231, 0.6051, 0.5607, 0.7058, 0.9295, 0.688, 0.929, 0.7097, 0.8953, 0.7229, 0.9031, 0.166, 0.1078, 0.3165, 0.1076, 0.317, 0.1698, 0.1665, 0.17, 0.7229, 0.9031, 0.7097, 0.8953, 0.7476, 0.8712, 0.7525, 0.8842, 0.1665, 0.17, 0.317, 0.1698, 0.3184, 0.2154, 0.1679, 0.2155, 0.7525, 0.8842, 0.7476, 0.8712, 0.7915, 0.8631, 0.7868, 0.878, 0.8058, 0.09669, 0.8054, 0.2476, 0.7836, 0.2473, 0.7841, 0.09631, 0.7868, 0.878, 0.7915, 0.8631, 0.8296, 0.8734, 0.8167, 0.886, 0.7841, 0.09631, 0.7836, 0.2473, 0.7617, 0.2475, 0.7622, 0.09656, 0.8167, 0.886, 0.8296, 0.8734, 0.8518, 0.8991, 0.834, 0.9061, 0.166, 0.2157, 0.317, 0.2155, 0.3172, 0.2611, 0.1662, 0.2613, 0.834, 0.9061, 0.8518, 0.8991, 0.852, 0.9334, 0.8341, 0.9329, 0.1662, 0.2613, 0.3172, 0.2611, 0.3173, 0.3233, 0.1663, 0.3235, 0.8341, 0.9329, 0.852, 0.9334, 0.8302, 0.9671, 0.8171, 0.9593, 0.1663, 0.3235, 0.3173, 0.3233, 0.3173, 0.3855, 0.1663, 0.3856, 0.8171, 0.9593, 0.8302, 0.9671, 0.7923, 0.9912, 0.7875, 0.9781, 0.1663, 0.3856, 0.3173, 0.3855, 0.3172, 0.4309, 0.1662, 0.4311, 0.7875, 0.9781, 0.7923, 0.9912, 0.7484, 0.9992, 0.7531, 0.9844, 0.6976, 0.8098, 0.698, 0.6589, 0.7195, 0.6593, 0.7191, 0.8102, 0.7531, 0.9844, 0.7484, 0.9992, 0.7103, 0.989, 0.7233, 0.9764, 0.7191, 0.8102, 0.7195, 0.6593, 0.7416, 0.659, 0.7412, 0.8099, 0.7233, 0.9764, 0.7103, 0.989, 0.6882, 0.9633, 0.706, 0.9563, 0.1677, 0.0001668, 0.3182, 0.0, 0.3169, 0.04548, 0.1664, 0.04565, 0.3165, 0.1076, 0.166, 0.1078, 0.1664, 0.04565, 0.3169, 0.04548, 0.688, 0.929, 0.7058, 0.9295, 0.706, 0.9563, 0.6882, 0.9633, 0.9856, 0.8899, 0.9859, 0.9166, 0.9808, 0.9166, 0.9806, 0.8899, 0.9854, 0.8703, 0.9856, 0.8899, 0.9806, 0.8899, 0.9803, 0.8703, 0.9853, 0.8631, 0.9854, 0.8703, 0.9803, 0.8703, 0.9803, 0.8631, 0.9974, 0.8987, 0.9975, 0.9105, 0.9925, 0.9105, 0.9923, 0.8987, 0.9972, 0.8813, 0.9974, 0.8987, 0.9923, 0.8987, 0.9922, 0.8814, 0.997, 0.8631, 0.9972, 0.8813, 0.9922, 0.8814, 0.992, 0.8631, 0.9867, 0.8813, 0.9869, 0.8631, 0.992, 0.8631, 0.9918, 0.8814, 0.9866, 0.8987, 0.9867, 0.8813, 0.9918, 0.8814, 0.9916, 0.8987, 0.9864, 0.9105, 0.9866, 0.8987, 0.9916, 0.8987, 0.9915, 0.9105, 0.9864, 0.9629, 0.9864, 0.97, 0.9814, 0.9701, 0.9813, 0.9629, 0.9861, 0.9433, 0.9864, 0.9629, 0.9813, 0.9629, 0.9811, 0.9433, 0.9859, 0.9166, 0.9861, 0.9433, 0.9811, 0.9433, 0.9808, 0.9166, 0.869, 0.9445, 0.852, 0.9181, 0.9161, 0.9164, 0.9161, 0.9164, 0.8987, 0.9633, 0.869, 0.9445, 0.9161, 0.9164, 0.933, 0.9696, 0.8987, 0.9633, 0.9161, 0.9164, 0.9628, 0.9616, 0.933, 0.9696, 0.9161, 0.9164, 0.9801, 0.9415, 0.9628, 0.9616, 0.9161, 0.9164, 0.9803, 0.9146, 0.9801, 0.9415, 0.9161, 0.9164, 0.9632, 0.8883, 0.9803, 0.9146, 0.9161, 0.9164, 0.9336, 0.8694, 0.9632, 0.8883, 0.9161, 0.9164, 0.8993, 0.8631, 0.9336, 0.8694, 0.9161, 0.9164, 0.8695, 0.8711, 0.8993, 0.8631, 0.9161, 0.9164, 0.8521, 0.8912, 0.8695, 0.8711, 0.9161, 0.9164, 0.852, 0.9181, 0.8521, 0.8912, 0.039, 0.2243, 0.05047, 0.2575, 0.07089, 0.2549, 0.0703, 0.2169, 0.01392, 0.2506, 0.03006, 0.2628, 0.05047, 0.2575, 0.039, 0.2243, 0.0, 0.2765, 0.01654, 0.2678, 0.03006, 0.2628, 0.01392, 0.2506, 0.00335, 0.3178, 0.01654, 0.2678, 0.0, 0.2765, 0.006226, 0.3363, 0.01654, 0.2678, 0.00335, 0.3178, 0.0703, 0.2169, 0.07089, 0.2549, 0.09131, 0.2575, 0.1016, 0.2242, 0.1016, 0.2242, 0.09131, 0.2575, 0.1117, 0.2628, 0.1267, 0.2505, 0.1267, 0.2505, 0.1117, 0.2628, 0.1252, 0.2702, 0.1406, 0.2763, 0.1406, 0.2763, 0.1252, 0.2702, 0.1374, 0.3176, 0.1374, 0.3176, 0.1252, 0.2702, 0.1346, 0.3361, 0.4779, 0.7235, 0.5046, 0.749, 0.5072, 0.6936, 0.4779, 0.7235, 0.506, 0.7661, 0.5046, 0.749, 0.4779, 0.7235, 0.5072, 0.7806, 0.506, 0.7661, 0.5954, 0.7161, 0.5658, 0.6862, 0.5684, 0.7416, 0.5954, 0.7161, 0.5684, 0.7416, 0.567, 0.7586, 0.5954, 0.7161, 0.567, 0.7586, 0.5658, 0.7731, 0.5954, 0.7161, 0.5658, 0.7731, 0.566, 0.8052, 0.4779, 0.7235, 0.5071, 0.8127, 0.5072, 0.7806, 0.4706, 0.7187, 0.5071, 0.8127, 0.4779, 0.7235, 0.5954, 0.7161, 0.566, 0.8052, 0.6027, 0.7112, 0.006226, 0.3363, 0.01689, 0.4357, 0.01654, 0.2678, 0.1346, 0.3361, 0.1252, 0.2702, 0.1256, 0.4356])
me_cube_004.use_remesh_preserve_volume = False
me_cube_004.use_remesh_preserve_attributes = False
me_cube_004.use_mirror_vertex_groups = False
me_cube_004.update()

# ---- objects
ob_cube_003 = bpy.data.objects.new('Cube.003', me_cube_004)

# ---- transforms, parenting, visibility, modifiers, constraints
ob_cube_003.location = (-0.02417, -2.622, 1.982)
ob_cube_003.lineart.crease_threshold = 0.0

# ---- collection membership
col_collection_1.objects.link(ob_cube_003)

# ---- scene / render settings (as saved in the file)
scene.frame_start = 1; scene.frame_end = 250; scene.frame_set(1)
scene.render.engine = 'BLENDER_EEVEE_NEXT'
scene.render.image_settings.color_mode = 'RGB'
scene.render.image_settings.compression = 90
scene.render.resolution_percentage = 50
scene.render.dither_intensity = 0.0
scene.render.bake_margin = 2
scene.render.bake_bias = 0.0
scene.cycles.use_denoising = False
scene.cycles.samples = 10
scene.cycles.sampling_pattern = 'TABULATED_SOBOL'
scene.cycles.light_sampling_threshold = 0.0
scene.cycles.use_adaptive_sampling = False
scene.cycles.use_light_tree = False
scene.cycles.blur_glossy = 0.0
scene.cycles.volume_bounces = 1
scene.cycles.pixel_filter_type = 'GAUSSIAN'
scene.cycles.sample_clamp_indirect = 0.0
scene.view_settings.view_transform = 'Standard'
bpy.context.view_layer.update()

# ---- added for rendering (the .blend has no active camera and no usable light): camera, sun
cam_auto = bpy.data.cameras.new('AutoCamera')
cam_auto.lens = 50.0
cam_auto.sensor_width = 36.0
cam_auto.clip_end = 1000.0
ob_auto_camera = bpy.data.objects.new('AutoCamera', cam_auto)
scene.collection.objects.link(ob_auto_camera)
ob_auto_camera.location = (16.1165, -16.9131, 12.9889)
ob_auto_camera.rotation_euler = (1.09748, -7.21219e-08, 0.694738)
scene.camera = ob_auto_camera
light_auto_sun = bpy.data.lights.new('AutoSun', 'SUN')
light_auto_sun.energy = 3.0
light_auto_sun.angle = 0.0523599
ob_auto_sun = bpy.data.objects.new('AutoSun', light_auto_sun)
scene.collection.objects.link(ob_auto_sun)
ob_auto_sun.rotation_euler = (0.872665, 0.174533, 0.523599)
bpy.context.view_layer.update()
